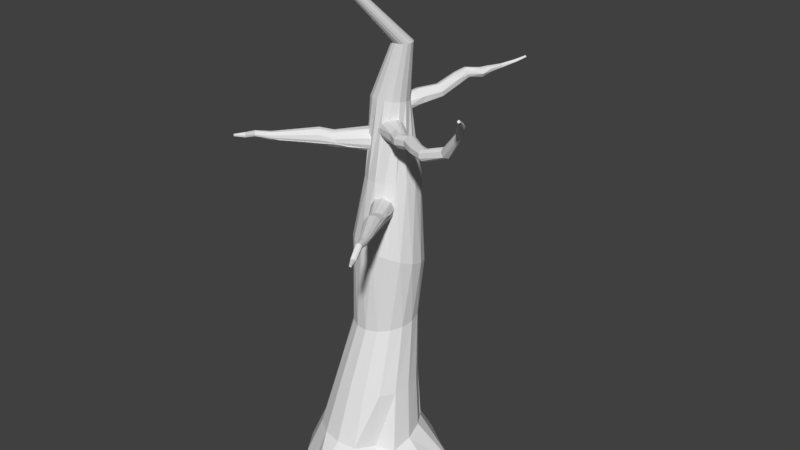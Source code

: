 # Source: tree.blend  (saved by Blender 2.79.0; exported with 4.5.12 LTS)
import bpy
from mathutils import Matrix  # noqa: F401  (used for matrix-valued properties, if any)

bpy.ops.wm.read_factory_settings(use_empty=True)
scene = bpy.context.scene
scene.name = 'Scene'

# ---- collections
col_collection_1 = bpy.data.collections.new('Collection 1'); scene.collection.children.link(col_collection_1)

# ---- world
world_world = bpy.data.worlds.new('World'); scene.world = world_world
world_world.color = (0.05088, 0.05088, 0.05088)
world_world.use_sun_shadow = False
world_world.sun_shadow_jitter_overblur = 0.0
world_world.cycles.sampling_method = 'MANUAL'

# ---- meshes
me_cylinder_000 = bpy.data.meshes.new('Cylinder.000')
me_cylinder_000.from_pydata([(-0.3794, 2.372, -0.2493), (-0.3807, 1.611, 2.936), (0.5472, 2.181, -0.2493), (0.177, 1.497, 2.934), (1.333, 1.64, -0.2493), (0.6501, 1.172, 2.928), (2.474, 1.134, -0.5482), (0.9664, 0.6847, 2.918), (2.717, -0.1268, -0.5482), (1.078, 0.1099, 2.906), (2.474, -1.388, -0.5482), (0.9675, -0.4652, 2.893), (1.781, -2.457, -0.5482), (0.6521, -0.9529, 2.882), (0.7444, -3.172, -0.5482), (0.1796, -1.279, 2.874), (-0.4786, -3.423, -0.5482), (-0.3779, -1.394, 2.871), (-1.306, -2.433, -0.2493), (-0.9356, -1.28, 2.872), (-2.092, -1.892, -0.2493), (-1.409, -0.9547, 2.879), (-2.617, -1.081, -0.2493), (-1.725, -0.4676, 2.889), (-2.801, -0.1258, -0.2493), (-1.836, 0.1073, 2.901), (-2.617, 0.8299, -0.2493), (-1.726, 0.6823, 2.913), (-2.092, 1.64, -0.2493), (-1.411, 1.17, 2.924), (-1.306, 2.181, -0.2493), (-0.9382, 1.496, 2.932), (0.09509, 1.605, 5.412), (-0.3449, 1.674, 5.389), (0.4778, 1.369, 5.412), (0.7449, 1.001, 5.391), (0.8558, 0.5577, 5.35), (0.7935, 0.1063, 5.297), (0.5676, -0.2845, 5.24), (0.2125, -0.5552, 5.186), (-0.2178, -0.6645, 5.145), (-0.6578, -0.5958, 5.123), (-1.04, -0.3596, 5.122), (-1.308, 0.008104, 5.144), (-1.418, 0.4514, 5.184), (-1.356, 0.9029, 5.237), (-1.13, 1.294, 5.295), (-0.7752, 1.564, 5.348), (0.4759, 1.587, 7.466), (0.01275, 1.773, 7.485), (0.8401, 1.243, 7.518), (1.05, 0.7935, 7.633), (1.073, 0.3062, 7.794), (0.9066, -0.1444, 7.976), (0.5755, -0.4897, 8.152), (0.1303, -0.6771, 8.294), (-0.3614, -0.6781, 8.381), (-0.8245, -0.4926, 8.4), (-1.189, -0.1487, 8.348), (-1.398, 0.3011, 8.233), (-1.422, 0.7884, 8.072), (-1.255, 1.239, 7.89), (-0.9242, 1.584, 7.714), (-0.4789, 1.772, 7.572), (0.5691, 1.372, 10.68), (0.267, 1.567, 10.68), (0.7729, 1.072, 10.68), (0.8474, 0.7132, 10.68), (0.7813, 0.3493, 10.68), (0.5846, 0.03618, 10.68), (0.2873, -0.1786, 10.68), (-0.0654, -0.2623, 10.68), (-0.4198, -0.2022, 10.68), (-0.7219, -0.007482, 10.68), (-0.9257, 0.2923, 10.68), (-1.0, 0.6514, 10.68), (-0.9341, 1.015, 10.68), (-0.7374, 1.328, 10.68), (-0.44, 1.543, 10.68), (-0.08735, 1.627, 10.68), (0.1086, 1.24, 13.28), (-0.1392, 1.29, 13.27), (0.3187, 1.097, 13.3), (0.4591, 0.8825, 13.33), (0.5084, 0.6297, 13.37), (0.4591, 0.3769, 13.41), (0.3187, 0.1626, 13.44), (0.1086, 0.01937, 13.46), (-0.1392, -0.03091, 13.47), (-0.3871, 0.01937, 13.46), (-0.5972, 0.1626, 13.44), (-0.7375, 0.3769, 13.41), (-0.7868, 0.6297, 13.37), (-0.7375, 0.8825, 13.33), (-0.5972, 1.097, 13.3), (-0.3871, 1.24, 13.28), (0.6022, 0.8288, 15.4), (0.4705, 0.8558, 15.4), (0.7138, 0.7519, 15.4), (0.7884, 0.6367, 15.4), (0.8145, 0.501, 15.4), (0.7884, 0.3652, 15.4), (0.7138, 0.2501, 15.4), (0.6022, 0.1732, 15.4), (0.4705, 0.1462, 15.4), (0.3388, 0.1732, 15.4), (0.2272, 0.2501, 15.4), (0.1526, 0.3652, 15.4), (0.1264, 0.501, 15.4), (0.1526, 0.6367, 15.4), (0.2272, 0.7519, 15.4), (0.3388, 0.8288, 15.4), (-0.06043, -1.174, 17.45), (-0.1392, -1.158, 17.45), (0.006366, -1.22, 17.45), (0.051, -1.289, 17.45), (0.06667, -1.37, 17.45), (0.051, -1.451, 17.45), (0.006366, -1.52, 17.45), (-0.06043, -1.566, 17.45), (-0.1392, -1.582, 17.45), (-0.218, -1.566, 17.45), (-0.2848, -1.52, 17.45), (-0.3295, -1.451, 17.45), (-0.3451, -1.37, 17.45), (-0.3295, -1.289, 17.45), (-0.2848, -1.22, 17.45), (-0.218, -1.174, 17.45), (-1.721, 1.155, 1.125), (-2.244, -0.1268, 1.083), (-1.737, -1.425, 1.003), (-0.4786, -1.969, 0.9669), (0.5921, -1.128, 0.7894), (1.315, -0.1268, 0.93), (0.7665, 1.157, 1.105), (0.7845, 1.176, 0.9678), (-1.151, 1.548, 1.122), (-0.4786, 1.694, 1.078), (-2.116, -0.8262, 1.045), (-1.161, -1.825, 0.9878), (-2.104, 0.5677, 1.111), (1.215, -0.8501, 0.7181), (1.155, 0.5712, 1.064), (0.199, 1.56, 1.051), (0.2091, -1.839, 0.9096), (1.418, -0.3792, 12.48), (1.041, -0.1139, 12.29), (1.335, -0.4924, 12.36), (0.8567, -0.3186, 12.26), (1.221, -0.6254, 12.37), (0.7387, -0.4304, 12.42), (1.118, -0.7028, 12.49), (0.7354, -0.4159, 12.66), (1.105, -0.6926, 12.67), (0.8424, -0.2839, 12.81), (1.2, -0.5923, 12.81), (1.274, -0.4603, 12.81), (1.356, -0.4077, 12.77), (1.107, -0.01249, 12.64), (1.408, -0.3571, 12.67), (1.139, -0.04873, 12.43), (1.873, -0.4903, 12.53), (1.772, -0.5643, 12.44), (1.677, -0.7139, 12.45), (1.6, -0.8105, 12.59), (1.584, -0.7918, 12.78), (1.646, -0.6747, 12.9), (1.767, -0.5791, 12.91), (1.848, -0.489, 12.84), (1.907, -0.4503, 12.66), (2.355, -0.8698, 12.55), (2.212, -1.061, 12.51), (2.106, -1.134, 12.63), (2.11, -1.122, 12.8), (2.271, -0.9303, 12.92), (2.35, -0.852, 12.86), (2.373, -0.7997, 12.7), (2.888, -1.127, 12.62), (2.798, -1.241, 12.56), (2.714, -1.323, 12.59), (2.653, -1.373, 12.67), (2.632, -1.366, 12.83), (2.655, -1.285, 12.93), (2.754, -1.22, 12.96), (2.847, -1.11, 12.91), (2.9, -1.075, 12.76), (3.719, -1.142, 12.98), (3.662, -1.237, 12.91), (3.521, -1.335, 12.93), (3.439, -1.329, 13.09), (3.448, -1.273, 13.17), (3.49, -1.195, 13.22), (3.605, -1.116, 13.21), (3.699, -1.094, 13.11), (4.371, -1.487, 13.92), (4.36, -1.534, 13.84), (4.31, -1.6, 13.81), (4.233, -1.635, 13.84), (4.171, -1.617, 13.91), (4.159, -1.527, 13.97), (4.301, -1.479, 14.01), (4.794, -2.006, 14.44), (4.799, -2.065, 14.37), (4.709, -2.124, 14.32), (4.636, -2.172, 14.4), (4.59, -2.114, 14.46), (4.628, -2.054, 14.53), (4.728, -2.002, 14.53), (5.124, -2.671, 14.86), (5.074, -2.724, 14.83), (5.029, -2.716, 14.88), (5.062, -2.665, 14.92), (0.5512, 0.4317, 12.24), (0.4833, 0.3377, 12.13), (0.3879, 0.2228, 12.07), (0.2795, 0.1046, 12.07), (0.1745, 0.001184, 12.14), (0.08892, -0.07184, 12.25), (0.03587, -0.1033, 12.4), (0.02336, -0.08841, 12.56), (0.05332, -0.02944, 12.71), (0.1212, 0.06463, 12.82), (0.2166, 0.1795, 12.87), (0.3251, 0.2976, 12.87), (0.4301, 0.4011, 12.81), (0.5156, 0.4741, 12.69), (0.5687, 0.5056, 12.55), (0.5812, 0.4907, 12.39), (0.3627, 0.6693, 12.04), (0.181, 0.4458, 11.9), (-0.05092, 0.1983, 11.93), (-0.2189, 0.05174, 12.14), (-0.3089, 0.007686, 12.44), (-0.2665, 0.1084, 12.74), (-0.13, 0.2925, 12.94), (0.09694, 0.5458, 12.97), (0.3016, 0.742, 12.82), (0.4227, 0.8239, 12.53), (0.4394, 0.804, 12.32), (-1.668, -0.4182, 12.18), (-0.7112, 0.4106, 12.32), (-1.665, -0.2343, 11.99), (-0.8643, 0.5868, 12.1), (-0.8702, 0.5888, 11.85), (-0.8301, 0.5381, 11.7), (-1.71, -0.4517, 11.71), (-0.7625, 0.4597, 11.59), (-1.253, -0.2555, 11.62), (-0.6128, 0.2827, 11.51), (-1.457, -0.6442, 11.7), (-0.4619, 0.1068, 11.59), (-0.9425, -0.3667, 11.75), (-0.3863, 0.01993, 11.7), (-1.291, -0.6716, 11.88), (-0.3448, -0.02652, 11.85), (-1.408, -0.7054, 12.1), (-0.3508, -0.01613, 12.08), (-1.478, -0.6639, 12.18), (-0.5006, 0.1635, 12.33), (-1.606, -0.4943, 12.22), (-1.716, -0.3466, 12.1), (-1.881, -0.4397, 11.93), (-1.758, -0.3835, 11.79), (-1.595, -0.5669, 11.65), (-1.448, -0.7472, 11.79), (-0.9746, -0.4178, 11.74), (-1.378, -0.7397, 12.0), (-1.546, -0.5798, 12.22), (-1.947, -0.8235, 12.33), (-2.035, -0.7065, 12.25), (-2.095, -0.6531, 12.1), (-2.059, -0.7122, 11.85), (-1.951, -0.8271, 11.76), (-1.828, -0.9436, 11.77), (-1.759, -1.051, 11.89), (-1.285, -0.7215, 11.84), (-1.73, -1.083, 11.99), (-1.74, -1.07, 12.17), (-1.847, -0.9511, 12.32), (-3.201, -1.849, 11.96), (-3.122, -1.91, 11.91), (-2.518, -1.606, 11.94), (-2.195, -1.381, 11.91), (-2.981, -1.977, 12.03), (-3.004, -1.986, 12.11), (-3.053, -1.924, 12.19), (-3.13, -1.843, 12.19), (-3.174, -1.777, 12.11), (-3.073, -1.967, 11.94), (-3.034, -1.99, 11.98), (-2.799, -1.827, 11.95), (-3.55, -2.179, 12.21), (-3.572, -2.151, 12.13), (-3.563, -2.166, 12.06), (-3.491, -2.258, 12.02), (-3.442, -2.305, 12.07), (-3.263, -2.18, 12.05), (-3.429, -2.32, 12.13), (-3.45, -2.292, 12.21), (-3.501, -2.236, 12.24), (-4.033, -2.175, 11.95), (-3.976, -2.247, 11.85), (-3.922, -2.305, 11.9), (-3.912, -2.319, 11.97), (-3.973, -2.241, 12.05), (-4.267, -2.476, 11.99), (-4.275, -2.467, 11.93), (-4.242, -2.505, 11.92), (-4.232, -2.517, 11.93), (-3.776, -2.202, 11.89), (-4.228, -2.521, 11.97), (-0.06537, -0.2539, 10.13), (0.5916, -1.369, 10.01), (-0.1669, -0.3408, 9.908), (0.5471, -1.242, 9.768), (-0.147, -0.3589, 9.666), (0.0008386, -0.2956, 9.476), (0.1216, -0.2327, 9.405), (0.9101, -1.266, 9.672), (0.6926, -0.661, 9.591), (0.3309, -0.1086, 9.413), (0.8502, -0.68, 9.747), (0.5222, 0.0286, 9.614), (0.8125, -0.5489, 9.928), (0.5397, 0.07032, 9.869), (0.9741, -0.978, 10.07), (0.4331, 0.03617, 10.1), (0.8641, -1.166, 10.21), (0.7765, -1.223, 10.22), (0.1826, -0.09602, 10.23), (0.6253, -1.329, 10.11), (0.5757, -1.353, 9.89), (0.7631, -1.49, 9.76), (0.8055, -1.304, 9.668), (1.031, -1.174, 9.734), (1.182, -1.314, 9.954), (1.092, -1.115, 9.988), (0.8599, -0.587, 9.937), (0.9556, -1.107, 10.17), (0.699, -1.295, 10.18), (0.8201, -1.749, 10.25), (0.772, -1.785, 10.1), (0.8237, -1.786, 9.934), (1.026, -1.694, 9.794), (1.214, -1.584, 9.867), (1.271, -1.499, 10.12), (1.038, -0.9717, 10.07), (1.233, -1.509, 10.23), (1.114, -1.566, 10.35), (0.9272, -1.681, 10.35), (1.855, -3.043, 10.12), (1.929, -2.97, 10.15), (1.673, -2.347, 10.21), (1.514, -1.987, 10.18), (1.913, -2.885, 10.32), (1.87, -2.932, 10.38), (1.773, -2.986, 10.38), (1.708, -3.04, 10.31), (1.705, -3.044, 10.2), (1.959, -2.944, 10.21), (1.955, -2.923, 10.27), (1.84, -2.661, 10.24), (1.959, -3.513, 10.36), (1.984, -3.506, 10.29), (2.04, -3.48, 10.24), (2.14, -3.421, 10.29), (2.146, -3.4, 10.37), (2.057, -3.2, 10.35), (2.118, -3.409, 10.43), (2.049, -3.445, 10.47), (1.986, -3.487, 10.44), (2.113, -3.89, 9.999), (2.201, -3.84, 9.976), (2.244, -3.81, 10.02), (2.248, -3.8, 10.08), (2.216, -3.814, 10.14), (2.106, -3.875, 10.13), (2.325, -4.189, 10.1), (2.387, -4.156, 10.07), (2.396, -4.146, 10.11), (2.175, -3.637, 10.06), (2.379, -4.152, 10.14), (-1.597, 2.703, 8.832), (-1.218, 2.254, 8.675), (-1.409, 2.806, 8.759), (-0.9786, 2.375, 8.735), (-0.8901, 2.415, 8.836), (-1.24, 2.897, 8.854), (-0.8343, 2.441, 9.037), (-1.156, 2.917, 9.053), (-0.8886, 2.394, 9.234), (-0.9763, 2.343, 9.331), (-1.229, 2.873, 9.26), (-1.178, 2.274, 9.388), (-1.431, 2.788, 9.348), (-1.563, 2.677, 9.28), (-1.653, 2.664, 9.191), (-1.468, 2.103, 9.091), (-1.468, 2.11, 8.951), (-1.682, 2.647, 9.042), (-1.411, 2.209, 8.777), (-2.059, 3.037, 8.762), (-1.881, 3.084, 8.717), (-1.726, 3.203, 8.81), (-1.67, 3.253, 9.025), (-1.745, 3.199, 9.233), (-1.912, 3.081, 9.313), (-2.082, 3.032, 9.248), (-2.174, 2.98, 9.116), (-2.171, 2.99, 8.884), (-2.424, 3.689, 8.714), (-2.179, 3.838, 8.779), (-2.094, 3.851, 8.98), (-2.181, 3.815, 9.168), (-2.305, 3.754, 9.228), (-2.479, 3.663, 9.179), (-2.567, 3.623, 9.059), (-2.54, 3.598, 8.856), (-2.919, 4.22, 8.682), (-2.748, 4.312, 8.673), (-2.641, 4.359, 8.764), (-2.593, 4.374, 8.892), (-2.648, 4.332, 9.082), (-2.809, 4.282, 9.147), (-2.895, 4.21, 9.141), (-3.011, 4.141, 9.007), (-3.016, 4.148, 8.816), (-3.956, 4.585, 8.786), (-3.823, 4.674, 8.749), (-3.707, 4.706, 8.802), (-3.633, 4.705, 8.897), (-3.634, 4.643, 9.062), (-3.702, 4.573, 9.133), (-3.798, 4.5, 9.145), (-3.947, 4.47, 9.069), (-4.011, 4.505, 8.918), (-4.933, 5.149, 9.703), (-4.866, 5.208, 9.627), (-4.775, 5.261, 9.638), (-4.693, 5.258, 9.71), (-4.666, 5.199, 9.803), (-4.715, 5.085, 9.846), (-4.905, 5.094, 9.829), (-5.394, 5.894, 10.25), (-5.304, 5.998, 10.23), (-5.167, 5.973, 10.29), (-5.172, 5.93, 10.44), (-5.247, 5.811, 10.45), (-5.353, 5.801, 10.42), (-5.409, 5.831, 10.33), (-5.682, 6.693, 10.84), (-5.585, 6.734, 10.84), (-5.582, 6.682, 10.92), (-5.658, 6.65, 10.92), (-0.8975, 1.419, 8.64), (-0.7378, 1.507, 8.569), (-0.5643, 1.597, 8.573), (-0.4035, 1.675, 8.651), (-0.2797, 1.731, 8.792), (-0.2119, 1.755, 8.974), (-0.2104, 1.743, 9.169), (-0.2753, 1.698, 9.348), (-0.3969, 1.626, 9.483), (-0.5566, 1.539, 9.554), (-0.7301, 1.449, 9.55), (-0.891, 1.37, 9.472), (-1.015, 1.315, 9.331), (-1.083, 1.291, 9.149), (-1.084, 1.302, 8.954), (-1.019, 1.347, 8.775), (-0.8011, 1.037, 8.476), (-0.5876, 1.154, 8.381), (-0.3556, 1.274, 8.387), (-0.1405, 1.379, 8.491), (0.02504, 1.454, 8.679), (0.1157, 1.486, 8.923), (0.1178, 1.47, 9.184), (0.03088, 1.41, 9.423), (-0.1317, 1.314, 9.603), (-0.3453, 1.197, 9.698), (-0.5773, 1.077, 9.693), (-0.7924, 0.9712, 9.589), (-0.9579, 0.8969, 9.4), (-1.049, 0.865, 9.157), (-1.051, 0.8804, 8.896), (-0.9637, 0.9406, 8.657), (0.1529, 1.128, 12.83), (0.3507, 1.658, 12.97), (0.2754, 1.045, 12.91), (0.3315, 0.9783, 13.06), (0.5385, 1.494, 13.08), (0.2945, 0.9523, 13.22), (0.5848, 1.488, 13.32), (0.1872, 0.9706, 13.35), (-0.02615, 1.065, 13.39), (0.327, 1.522, 13.53), (-0.139, 1.143, 13.31), (0.1449, 1.634, 13.48), (-0.1951, 1.21, 13.16), (0.06433, 1.694, 13.35), (-0.1581, 1.236, 13.0), (0.07006, 1.746, 13.2), (-0.04058, 1.214, 12.87), (0.1922, 1.726, 13.01), (0.8005, 2.127, 13.16), (0.7234, 2.143, 13.13), (0.8889, 2.061, 13.24), (0.9036, 2.007, 13.41), (0.8242, 2.011, 13.54), (0.7158, 2.05, 13.61), (0.5532, 2.136, 13.57), (0.4824, 2.202, 13.46), (0.4862, 2.24, 13.31), (0.6031, 2.224, 13.17), (0.8539, 2.901, 13.42), (1.047, 2.747, 13.51), (1.05, 2.681, 13.68), (0.9502, 2.707, 13.81), (0.8326, 2.753, 13.84), (0.7291, 2.843, 13.82), (0.7052, 2.914, 13.5), (1.034, 3.248, 13.58), (0.9207, 3.314, 13.56), (1.094, 3.209, 13.64), (1.111, 3.169, 13.75), (1.066, 3.161, 13.86), (0.944, 3.202, 13.93), (0.8186, 3.272, 13.9), (0.7644, 3.329, 13.79), (0.8026, 3.35, 13.64), (1.459, 3.453, 13.65), (1.535, 3.381, 13.79), (1.451, 3.385, 13.93), (1.312, 3.443, 13.95), (1.235, 3.529, 13.8), (1.316, 3.516, 13.66), (1.477, 3.748, 13.75), (1.619, 3.749, 13.8), (1.615, 3.649, 13.89), (1.559, 3.658, 13.97), (1.475, 3.694, 13.98), (1.429, 3.772, 13.94), (1.407, 3.774, 13.84), (1.669, 4.202, 13.83), (1.73, 4.169, 13.85), (1.719, 4.151, 13.93), (1.652, 4.178, 13.96), (1.618, 4.216, 13.88), (2.0, 4.53, 14.0), (2.058, 4.502, 14.03), (2.004, 4.495, 14.1), (1.957, 4.526, 14.08), (1.961, 4.544, 14.03), (2.2, 4.846, 14.13), (2.167, 4.851, 14.18), (2.151, 4.875, 14.12)], [], [(0, 137, 143, 2), (2, 4, 135, 143), (4, 135, 134, 142, 6), (6, 142, 133, 8), (8, 133, 141, 10), (10, 141, 132, 12), (12, 132, 144, 14), (14, 144, 131, 16), (16, 131, 139, 18), (18, 139, 130, 20), (20, 130, 138, 22), (129, 24, 22, 138), (26, 24, 129, 140), (26, 140, 128, 28), (28, 128, 136, 30), (30, 136, 137, 0), (13, 11, 37, 38), (46, 45, 61, 62), (23, 21, 42, 43), (1, 31, 47, 33), (9, 7, 35, 36), (19, 17, 40, 41), (29, 27, 45, 46), (5, 3, 32, 34), (15, 13, 38, 39), (25, 23, 43, 44), (11, 9, 36, 37), (21, 19, 41, 42), (31, 29, 46, 47), (7, 5, 34, 35), (17, 15, 39, 40), (3, 1, 33, 32), (27, 25, 44, 45), (52, 51, 67, 68), (39, 38, 54, 55), (47, 46, 62, 63), (40, 39, 55, 56), (32, 33, 49, 48), (33, 47, 63, 49), (41, 40, 56, 57), (34, 32, 48, 50), (42, 41, 57, 58), (35, 34, 50, 51), (43, 42, 58, 59), (36, 35, 51, 52), (44, 43, 59, 60), (37, 36, 52, 53), (45, 44, 60, 61), (38, 37, 53, 54), (73, 72, 88, 89), (60, 59, 75, 76), (53, 52, 68, 69), (61, 60, 76, 77), (54, 53, 69, 70), (62, 61, 77, 78), (55, 54, 70, 71), (63, 62, 78, 79), (56, 55, 71, 72), (48, 49, 65, 64), (49, 63, 79, 65), (57, 56, 72, 73), (50, 48, 64, 66), (58, 57, 73, 74), (51, 50, 66, 67), (59, 58, 74, 75), (94, 93, 109, 110), (66, 64, 80, 82), (74, 73, 89, 90), (67, 66, 82, 83), (75, 74, 90, 91), (68, 67, 83, 84), (76, 75, 91, 92), (69, 68, 84, 85), (77, 76, 92, 93), (70, 69, 85, 86), (78, 77, 93, 94), (71, 70, 86, 87), (79, 78, 94, 95), (72, 71, 87, 88), (64, 65, 81, 80), (65, 79, 95, 81), (108, 107, 123, 124), (87, 86, 102, 103), (95, 94, 110, 111), (88, 87, 103, 104), (80, 81, 97, 96), (81, 95, 111, 97), (89, 88, 104, 105), (82, 80, 96, 98), (90, 89, 105, 106), (83, 82, 98, 99), (91, 90, 106, 107), (84, 83, 99, 100), (92, 91, 107, 108), (85, 84, 100, 101), (93, 92, 108, 109), (86, 85, 101, 102), (112, 113, 127, 126, 125, 124, 123, 122, 121, 120, 119, 118, 117, 116, 115, 114), (101, 100, 116, 117), (109, 108, 124, 125), (102, 101, 117, 118), (110, 109, 125, 126), (103, 102, 118, 119), (111, 110, 126, 127), (104, 103, 119, 120), (96, 97, 113, 112), (97, 111, 127, 113), (105, 104, 120, 121), (98, 96, 112, 114), (106, 105, 121, 122), (99, 98, 114, 115), (107, 106, 122, 123), (100, 99, 115, 116), (143, 135, 134, 5, 3), (133, 142, 7, 9), (132, 141, 11, 13), (131, 144, 15, 17), (130, 139, 19, 21), (129, 138, 23, 25), (128, 140, 27, 29), (137, 136, 31, 1), (143, 137, 1, 3), (142, 134, 5, 7), (141, 133, 9, 11), (144, 132, 13, 15), (139, 131, 17, 19), (138, 130, 21, 23), (140, 129, 25, 27), (136, 128, 29, 31), (155, 156, 154), (159, 169, 145), (159, 168, 169), (161, 170, 162), (187, 196, 188), (179, 188, 180), (192, 200, 193), (193, 194, 186), (186, 195, 187), (199, 205, 206), (196, 203, 197), (198, 204, 205), (208, 201, 207, 211), (204, 209, 210), (206, 211, 207), (203, 209, 204), (152, 220, 219), (158, 226, 225), (154, 222, 221), (222, 234, 221), (219, 232, 218), (213, 228, 212), (259, 240, 239), (242, 241, 260), (242, 243, 241), (244, 246, 245), (256, 255, 266), (258, 267, 257), (241, 261, 270), (245, 262, 244), (251, 253, 264), (249, 263, 247), (255, 277, 266), (267, 278, 257), (249, 273, 263), (273, 280, 272), (269, 287, 286), (270, 287, 269), (284, 297, 283), (281, 283, 289), (291, 304, 299), (285, 298, 284), (286, 291, 299), (288, 294, 280), (287, 292, 291), (299, 304, 298), (292, 300, 291), (293, 300, 292), (293, 301, 300), (146, 160, 145, 147), (301, 306, 300), (304, 305, 310), (315, 314, 331), (320, 319, 318), (325, 326, 338), (329, 328, 327), (311, 330, 339), (314, 332, 342), (321, 334, 319), (323, 325, 336), (333, 332, 316), (327, 348, 338), (339, 349, 328), (335, 344, 334), (341, 358, 357), (342, 358, 341), (355, 368, 354), (352, 354, 360), (362, 376, 370), (356, 369, 355), (357, 362, 370), (359, 365, 351), (358, 363, 362), (370, 376, 369), (363, 371, 362), (364, 371, 363), (364, 372, 371), (365, 373, 372), (381, 379, 374, 375), (372, 378, 371), (373, 378, 372), (376, 377, 381), (385, 387, 386), (390, 392, 391), (394, 395, 393), (399, 398, 397), (399, 409, 382), (399, 408, 409), (401, 410, 402), (406, 414, 423), (428, 438, 429), (434, 442, 435), (435, 436, 427), (427, 437, 428), (448, 453, 449), (441, 446, 447), (437, 444, 438), (442, 448, 449), (442, 449, 436), (436, 443, 437), (445, 451, 446), (446, 452, 447), (393, 464, 463), (488, 490, 489), (492, 491, 489), (493, 495, 494), (494, 497, 496), (501, 500, 498), (513, 514, 505), (511, 528, 512), (512, 520, 513), (509, 517, 518), (522, 535, 530), (517, 525, 526), (521, 523, 515), (516, 524, 525), (528, 529, 520), (524, 531, 525), (525, 532, 526), (526, 533, 527), (529, 534, 535), (523, 530, 531), (541, 546, 547), (535, 536, 530), (533, 540, 541), (537, 544, 538), (538, 545, 539), (539, 545, 546), (546, 551, 547), (545, 550, 546), (552, 555, 548), (548, 555, 549), (551, 554, 555), (551, 555, 552), (151, 150, 148, 149), (147, 149, 148), (153, 152, 150, 151), (155, 154, 152, 153), (164, 151, 149, 163), (157, 159, 158), (160, 158, 159, 145), (214, 147, 148, 215), (163, 149, 147, 162), (162, 147, 145, 161), (166, 167, 156, 155), (159, 157, 168), (165, 166, 155, 153), (145, 169, 161), (164, 165, 153, 151), (167, 168, 157, 156), (174, 175, 168, 167), (182, 173, 181), (172, 164, 163, 171), (175, 176, 169, 168), (172, 173, 165, 164), (170, 161, 169, 176), (173, 182, 166, 165), (171, 163, 162, 178), (162, 170, 178), (182, 174, 167, 166), (192, 193, 185, 184), (183, 184, 175, 174), (170, 177, 178), (174, 182, 183), (171, 178, 179), (180, 172, 171, 179), (184, 185, 176, 175), (181, 173, 172, 180), (177, 170, 176, 185), (188, 189, 181, 180), (186, 177, 185, 193), (189, 190, 182, 181), (187, 178, 177, 186), (190, 191, 183, 182), (188, 179, 178, 187), (191, 192, 184, 183), (199, 200, 192, 191), (199, 198, 205), (197, 198, 189, 188), (188, 196, 197), (198, 199, 190, 189), (193, 200, 194), (186, 194, 195), (203, 196, 195, 202), (191, 190, 199), (187, 195, 196), (206, 207, 200, 199), (201, 194, 200, 207), (197, 203, 204), (198, 197, 204), (202, 195, 194, 201), (211, 210, 209, 208), (211, 206, 205, 210), (205, 204, 210), (202, 201, 208), (209, 203, 202, 208), (229, 228, 213, 214), (212, 160, 146, 213), (225, 224, 157, 158), (223, 222, 154, 156), (150, 218, 217), (221, 220, 152, 154), (160, 212, 227), (148, 216, 215), (213, 146, 147, 214), (218, 150, 152, 219), (224, 223, 156, 157), (216, 148, 150, 217), (227, 226, 158, 160), (229, 214, 215, 230), (235, 234, 222, 223), (235, 223, 224, 236), (215, 216, 230), (230, 216, 217, 231), (231, 217, 218, 232), (224, 225, 236), (237, 236, 225, 226), (238, 237, 226, 227), (233, 232, 219, 220), (238, 227, 212, 228), (234, 233, 220, 221), (242, 260, 239, 240), (247, 245, 246, 248), (250, 249, 247, 248), (251, 249, 250, 252), (253, 251, 252, 254), (256, 266, 253, 254), (258, 257, 255, 256), (259, 267, 258, 240), (265, 252, 251, 264), (261, 243, 244, 262), (243, 261, 241), (247, 263, 245), (279, 271, 272, 280), (251, 264, 249), (274, 264, 253, 276), (276, 253, 266, 277), (261, 262, 271), (272, 271, 245, 263), (262, 245, 271), (277, 255, 257, 278), (269, 268, 259, 239), (263, 273, 272), (268, 278, 267, 259), (239, 260, 269), (273, 249, 264, 274), (270, 269, 260, 241), (275, 265, 264, 274), (285, 284, 277, 278), (281, 289, 288), (286, 285, 278, 268), (268, 269, 286), (273, 288, 280), (288, 273, 274, 281), (282, 275, 274, 281), (287, 270, 261, 293), (283, 281, 274, 276), (293, 261, 271, 279), (284, 283, 276, 277), (290, 282, 281, 289), (294, 293, 279, 280), (284, 298, 297), (294, 288, 289, 295), (285, 299, 298), (286, 287, 291), (285, 286, 299), (296, 290, 289, 295), (295, 289, 283, 297), (287, 293, 292), (302, 301, 294, 295), (291, 300, 304), (309, 296, 295, 302), (303, 302, 295, 297), (297, 298, 303), (293, 294, 301), (298, 304, 303), (310, 308, 302, 303), (310, 305, 306, 307, 308), (307, 301, 302, 308), (303, 304, 310), (301, 307, 306), (304, 300, 305), (313, 312, 330, 311), (300, 306, 305), (302, 308, 309), (331, 312, 313, 315), (318, 333, 317, 320), (314, 315, 316), (316, 317, 333), (322, 321, 319, 320), (324, 323, 321, 322), (325, 323, 324, 326), (327, 338, 326, 329), (311, 339, 328, 329), (337, 324, 323, 336), (335, 321, 323, 336), (316, 332, 314), (321, 335, 334), (319, 334, 318), (350, 343, 344, 351), (345, 336, 325, 347), (347, 325, 338, 348), (332, 333, 343), (344, 343, 318, 334), (333, 318, 343), (348, 327, 328, 349), (341, 340, 330, 312), (340, 349, 339, 330), (312, 331, 341), (342, 341, 331, 314), (336, 345, 335), (346, 337, 336, 345), (356, 355, 348, 349), (352, 360, 359), (351, 344, 335, 359), (340, 341, 357), (357, 356, 349, 340), (359, 335, 345, 352), (353, 346, 345, 352), (358, 342, 332, 364), (354, 352, 345, 347), (364, 332, 343, 350), (355, 354, 347, 348), (361, 353, 352, 360), (365, 364, 350, 351), (355, 369, 368), (365, 359, 360, 366), (356, 370, 369), (357, 358, 362), (356, 357, 370), (367, 361, 360, 366), (366, 360, 354, 368), (358, 364, 363), (374, 373, 365, 366), (362, 371, 376), (380, 367, 366, 374), (375, 374, 366, 368), (378, 379, 381, 377), (368, 369, 375), (364, 365, 372), (369, 376, 375), (378, 373, 374, 379), (371, 378, 377), (375, 376, 381), (376, 371, 377), (383, 400, 382, 384), (374, 379, 380), (389, 388, 386, 387), (384, 387, 385), (392, 390, 388, 389), (394, 393, 391, 392), (404, 389, 387, 403), (396, 399, 397), (400, 398, 399, 382), (456, 384, 385, 457), (403, 387, 384, 402), (402, 384, 382, 401), (406, 407, 395, 394), (399, 396, 408), (405, 406, 394, 392), (382, 409, 401), (404, 405, 392, 389), (407, 408, 396, 395), (422, 423, 414, 413), (415, 416, 408, 407), (412, 404, 403, 411), (416, 417, 409, 408), (412, 413, 405, 404), (410, 401, 409, 417), (413, 414, 406, 405), (411, 403, 402, 419), (402, 410, 419), (423, 415, 407, 406), (434, 435, 426, 425), (424, 425, 416, 415), (410, 418, 419), (415, 423, 424), (411, 419, 420), (421, 412, 411, 420), (425, 426, 417, 416), (422, 413, 412, 421), (418, 410, 417, 426), (430, 431, 422, 421), (427, 418, 426, 435), (431, 432, 423, 422), (428, 419, 418, 427), (432, 433, 424, 423), (429, 420, 419, 428), (433, 434, 425, 424), (430, 421, 420, 429), (441, 442, 434, 433), (441, 440, 446), (439, 430, 429, 438), (439, 440, 431, 430), (440, 441, 432, 431), (435, 442, 436), (427, 436, 437), (447, 448, 442, 441), (433, 432, 441), (428, 437, 438), (437, 443, 444), (445, 439, 438, 444), (445, 446, 440, 439), (452, 451, 450, 453), (436, 449, 443), (472, 471, 455, 456), (449, 453, 450), (446, 451, 452), (443, 449, 450), (444, 443, 450), (444, 450, 451), (447, 452, 453), (448, 447, 453), (445, 444, 451), (462, 461, 390, 391), (454, 400, 383, 455), (467, 466, 396, 397), (465, 464, 393, 395), (388, 460, 459), (457, 385, 386, 458), (400, 454, 469), (463, 462, 391, 393), (468, 467, 397, 398), (455, 383, 384, 456), (460, 388, 390, 461), (466, 465, 395, 396), (458, 386, 388, 459), (469, 468, 398, 400), (480, 479, 463, 464), (472, 456, 457, 473), (480, 464, 465, 481), (473, 457, 458, 474), (481, 465, 466, 482), (474, 458, 459, 475), (482, 466, 467, 483), (476, 475, 459, 460), (484, 483, 467, 468), (476, 460, 461, 477), (485, 484, 468, 469), (477, 461, 462, 478), (470, 454, 455, 471), (485, 469, 454, 470), (479, 478, 462, 463), (488, 486, 505, 490), (486, 487, 505), (499, 498, 496, 497), (489, 490, 492), (491, 492, 493), (495, 497, 494), (503, 502, 500, 501), (499, 501, 498), (507, 492, 490, 506), (487, 486, 502, 503), (521, 504, 505, 514), (510, 497, 495, 509), (512, 513, 503, 501), (504, 506, 490, 505), (509, 495, 493, 508), (511, 512, 501, 499), (508, 493, 492, 507), (511, 499, 497, 510), (513, 505, 487, 503), (518, 519, 510, 509), (517, 516, 525), (515, 506, 504, 521), (519, 528, 511, 510), (515, 516, 507, 506), (516, 517, 508, 507), (512, 528, 520), (522, 514, 520, 529), (509, 508, 517), (513, 520, 514), (526, 527, 519, 518), (518, 517, 526), (514, 522, 521), (524, 516, 515, 523), (528, 519, 527), (538, 539, 532, 531), (534, 528, 527, 533), (524, 523, 531), (525, 531, 532), (542, 536, 535, 534), (526, 532, 533), (529, 528, 534), (521, 522, 530), (523, 521, 530), (522, 529, 535), (540, 533, 532, 539), (548, 549, 544, 543), (530, 536, 537), (531, 530, 537), (534, 533, 541), (531, 537, 538), (534, 541, 542), (544, 537, 536, 543), (542, 541, 547), (538, 544, 545), (536, 542, 547), (536, 547, 543), (540, 539, 546), (554, 550, 549, 553), (541, 540, 546), (552, 548, 543, 547), (546, 550, 551), (547, 551, 552), (545, 544, 549), (545, 549, 550), (553, 555, 554), (549, 555, 553), (551, 550, 554)])
_uv = me_cylinder_000.uv_layers.new(name='UVMap')
_uv.uv.foreach_set('vector', [1.395, -2.275, 1.258, -1.817, 1.022, -1.893, 1.152, -2.361, 1.152, -2.361, 0.9042, -2.441, 0.7791, -1.988, 1.022, -1.893, 0.9042, -2.441, 0.7791, -1.988, 0.767, -1.939, 0.5077, -2.01, 0.6878, -2.702, 0.6878, -2.702, 0.5077, -2.01, 0.2507, -2.093, 0.3523, -2.768, 0.3523, -2.768, 0.2507, -2.093, -0.01229, -2.183, 0.01319, -2.806, 0.01319, -2.806, -0.01229, -2.183, -0.2359, -2.107, -0.3255, -2.806, -0.3255, -2.806, -0.2359, -2.107, -0.5171, -2.104, -0.664, -2.762, -0.664, -2.762, -0.5171, -2.104, -0.7558, -2.038, -0.9897, -2.668, -0.9897, -2.668, -0.7558, -2.038, -0.9822, -1.943, -1.162, -2.343, -1.162, -2.343, -0.9822, -1.943, -1.186, -1.834, -1.395, -2.203, -1.395, -2.203, -1.186, -1.834, -1.368, -1.702, -1.619, -2.041, -1.53, -1.559, -1.828, -1.854, -1.619, -2.041, -1.368, -1.702, 2.114, -1.947, 2.343, -1.799, 2.102, -1.468, 1.908, -1.563, 2.114, -1.947, 1.908, -1.563, 1.701, -1.648, 1.876, -2.072, 1.876, -2.072, 1.701, -1.648, 1.483, -1.729, 1.636, -2.18, 1.636, -2.18, 1.483, -1.729, 1.258, -1.817, 1.395, -2.275, -0.1721, -1.39, 0.04008, -1.38, 0.1118, -0.4673, -0.05509, -0.4976, 1.216, -0.3464, 1.364, -0.3447, 1.178, 0.4811, 1.04, 0.4094, -1.095, -1.167, -0.9295, -1.252, -0.7044, -0.4799, -0.8559, -0.4328, 1.063, -1.185, 1.255, -1.143, 1.066, -0.3469, 0.9155, -0.3503, 0.2471, -1.351, 0.4543, -1.313, 0.4436, -0.4025, 0.2787, -0.4337, -0.753, -1.321, -0.5681, -1.367, -0.3864, -0.5241, -0.5474, -0.5111, 1.443, -1.101, 1.624, -1.055, 1.364, -0.3447, 1.216, -0.3464, 0.6622, -1.27, 0.8653, -1.227, 0.7624, -0.3598, 0.6051, -0.3772, -0.3779, -1.391, -0.1721, -1.39, -0.05509, -0.4976, -0.2223, -0.5184, -1.25, -1.07, -1.095, -1.167, -0.8559, -0.4328, -0.9981, -0.3771, 0.04008, -1.38, 0.2471, -1.351, 0.2787, -0.4337, 0.1118, -0.4673, -0.9295, -1.252, -0.753, -1.321, -0.5474, -0.5111, -0.7044, -0.4799, 1.255, -1.143, 1.443, -1.101, 1.216, -0.3464, 1.066, -0.3469, 0.4543, -1.313, 0.6622, -1.27, 0.6051, -0.3772, 0.4436, -0.4025, -0.5681, -1.367, -0.3779, -1.391, -0.2223, -0.5184, -0.3864, -0.5241, 0.8653, -1.227, 1.063, -1.185, 0.9155, -0.3503, 0.7624, -0.3598, 1.624, -1.055, 1.797, -1.001, 1.509, -0.338, 1.364, -0.3447, 0.1752, 0.3638, 0.3175, 0.3246, 0.2322, 1.223, 0.1198, 1.221, -0.2223, -0.5184, -0.05509, -0.4976, -0.1, 0.4597, -0.2362, 0.5038, 1.066, -0.3469, 1.216, -0.3464, 1.04, 0.4094, 0.9, 0.3513, -0.3864, -0.5241, -0.2223, -0.5184, -0.2362, 0.5038, -0.3747, 0.5383, 0.7624, -0.3598, 0.9155, -0.3503, 0.7568, 0.3121, 0.6105, 0.2949, 0.9155, -0.3503, 1.066, -0.3469, 0.9, 0.3513, 0.7568, 0.3121, -0.5474, -0.5111, -0.3864, -0.5241, -0.3747, 0.5383, -0.5173, 0.5599, 0.6051, -0.3772, 0.7624, -0.3598, 0.6105, 0.2949, 0.4633, 0.3, -0.7044, -0.4799, -0.5474, -0.5111, -0.5173, 0.5599, -0.6648, 0.5677, 0.4436, -0.4025, 0.6051, -0.3772, 0.4633, 0.3, 0.3175, 0.3246, -0.8559, -0.4328, -0.7044, -0.4799, -0.6648, 0.5677, -0.8177, 0.5614, 0.2787, -0.4337, 0.4436, -0.4025, 0.3175, 0.3246, 0.1752, 0.3638, -0.9981, -0.3771, -0.8559, -0.4328, -0.8177, 0.5614, -0.9765, 0.5467, 0.1118, -0.4673, 0.2787, -0.4337, 0.1752, 0.3638, 0.03639, 0.411, 1.364, -0.3447, 1.509, -0.338, 1.317, 0.5619, 1.178, 0.4811, -0.05509, -0.4976, 0.1118, -0.4673, 0.03639, 0.411, -0.1, 0.4597, -0.4488, 1.272, -0.3353, 1.252, -0.1424, 2.129, -0.2198, 2.129, -0.9765, 0.5467, -0.8177, 0.5614, -0.6758, 1.329, -0.7865, 1.364, 0.03639, 0.411, 0.1752, 0.3638, 0.1198, 1.221, 0.006008, 1.222, 1.178, 0.4811, 1.317, 0.5619, 1.002, 1.339, 0.8894, 1.31, -0.1, 0.4597, 0.03639, 0.411, 0.006008, 1.222, -0.1081, 1.227, 1.04, 0.4094, 1.178, 0.4811, 0.8894, 1.31, 0.7776, 1.285, -0.2362, 0.5038, -0.1, 0.4597, -0.1081, 1.227, -0.2219, 1.237, 0.9, 0.3513, 1.04, 0.4094, 0.7776, 1.285, 0.6678, 1.266, -0.3747, 0.5383, -0.2362, 0.5038, -0.2219, 1.237, -0.3353, 1.252, 0.6105, 0.2949, 0.7568, 0.3121, 0.5595, 1.25, 0.4516, 1.238, 0.7568, 0.3121, 0.9, 0.3513, 0.6678, 1.266, 0.5595, 1.25, -0.5173, 0.5599, -0.3747, 0.5383, -0.3353, 1.252, -0.4488, 1.272, 0.4633, 0.3, 0.6105, 0.2949, 0.4516, 1.238, 0.3428, 1.229, -0.6648, 0.5677, -0.5173, 0.5599, -0.4488, 1.272, -0.5626, 1.298, 0.3175, 0.3246, 0.4633, 0.3, 0.3428, 1.229, 0.2322, 1.223, -0.8177, 0.5614, -0.6648, 0.5677, -0.5626, 1.298, -0.6758, 1.329, 0.6921, 2.104, 0.765, 2.137, 0.4537, 2.765, 0.4202, 2.738, 0.3428, 1.229, 0.4516, 1.238, 0.454, 2.064, 0.3691, 2.07, -0.5626, 1.298, -0.4488, 1.272, -0.2198, 2.129, -0.2963, 2.13, 0.2322, 1.223, 0.3428, 1.229, 0.3691, 2.07, 0.2816, 2.081, -0.6758, 1.329, -0.5626, 1.298, -0.2963, 2.13, -0.3732, 2.134, 0.1198, 1.221, 0.2322, 1.223, 0.2816, 2.081, 0.1924, 2.096, -0.7865, 1.364, -0.6758, 1.329, -0.3732, 2.134, -0.4533, 2.145, 0.006008, 1.222, 0.1198, 1.221, 0.1924, 2.096, 0.1032, 2.11, 0.8894, 1.31, 1.002, 1.339, 0.8353, 2.179, 0.765, 2.137, -0.1081, 1.227, 0.006008, 1.222, 0.1032, 2.11, 0.01837, 2.12, 0.7776, 1.285, 0.8894, 1.31, 0.765, 2.137, 0.6921, 2.104, -0.2219, 1.237, -0.1081, 1.227, 0.01837, 2.12, -0.0633, 2.126, 0.6678, 1.266, 0.7776, 1.285, 0.6921, 2.104, 0.6157, 2.08, -0.3353, 1.252, -0.2219, 1.237, -0.0633, 2.126, -0.1424, 2.129, 0.4516, 1.238, 0.5595, 1.25, 0.5362, 2.067, 0.454, 2.064, 0.5595, 1.25, 0.6678, 1.266, 0.6157, 2.08, 0.5362, 2.067, -0.1697, 2.778, -0.1239, 2.788, -0.02225, 3.792, -0.04618, 3.777, -0.0633, 2.126, 0.01837, 2.12, 0.112, 2.776, 0.06959, 2.791, 0.6157, 2.08, 0.6921, 2.104, 0.4202, 2.738, 0.3839, 2.72, -0.1424, 2.129, -0.0633, 2.126, 0.06959, 2.791, 0.02352, 2.799, 0.454, 2.064, 0.5362, 2.067, 0.3452, 2.71, 0.3054, 2.708, 0.5362, 2.067, 0.6157, 2.08, 0.3839, 2.72, 0.3452, 2.71, -0.2198, 2.129, -0.1424, 2.129, 0.02352, 2.799, -0.02526, 2.8, 0.3691, 2.07, 0.454, 2.064, 0.3054, 2.708, 0.2652, 2.712, -0.2963, 2.13, -0.2198, 2.129, -0.02526, 2.8, -0.07508, 2.796, 0.2816, 2.081, 0.3691, 2.07, 0.2652, 2.712, 0.2256, 2.721, -0.3732, 2.134, -0.2963, 2.13, -0.07508, 2.796, -0.1239, 2.788, 0.1924, 2.096, 0.2816, 2.081, 0.2256, 2.721, 0.1877, 2.736, -0.4533, 2.145, -0.3732, 2.134, -0.1239, 2.788, -0.1697, 2.778, 0.1032, 2.11, 0.1924, 2.096, 0.1877, 2.736, 0.1509, 2.756, 0.765, 2.137, 0.8353, 2.179, 0.4855, 2.795, 0.4537, 2.765, 0.01837, 2.12, 0.1032, 2.11, 0.1509, 2.756, 0.112, 2.776, 2.48, -2.753, 2.48, -2.727, 2.47, -2.703, 2.451, -2.684, 2.427, -2.674, 2.4, -2.674, 2.375, -2.684, 2.355, -2.703, 2.345, -2.727, 2.345, -2.753, 2.355, -2.777, 2.373, -2.796, 2.398, -2.806, 2.425, -2.806, 2.45, -2.796, 2.469, -2.777, 0.1509, 2.756, 0.1877, 2.736, 0.1501, 3.737, 0.1278, 3.757, 0.4537, 2.765, 0.4855, 2.795, 0.3471, 3.783, 0.3287, 3.76, 0.112, 2.776, 0.1509, 2.756, 0.1278, 3.757, 0.1062, 3.776, 0.4202, 2.738, 0.4537, 2.765, 0.3287, 3.76, 0.3097, 3.739, 0.06959, 2.791, 0.112, 2.776, 0.1062, 3.776, 0.08311, 3.792, 0.3839, 2.72, 0.4202, 2.738, 0.3097, 3.739, 0.2872, 3.721, 0.02352, 2.799, 0.06959, 2.791, 0.08311, 3.792, 0.05767, 3.802, 0.3054, 2.708, 0.3452, 2.71, 0.2611, 3.709, 0.2324, 3.705, 0.3452, 2.71, 0.3839, 2.72, 0.2872, 3.721, 0.2611, 3.709, -0.02526, 2.8, 0.02352, 2.799, 0.05767, 3.802, 0.03069, 3.806, 0.2652, 2.712, 0.3054, 2.708, 0.2324, 3.705, 0.203, 3.708, -0.07508, 2.796, -0.02526, 2.8, 0.03069, 3.806, 0.003537, 3.802, 0.2256, 2.721, 0.2652, 2.712, 0.203, 3.708, 0.1751, 3.72, -0.1239, 2.788, -0.07508, 2.796, 0.003537, 3.802, -0.02225, 3.792, 0.1877, 2.736, 0.2256, 2.721, 0.1751, 3.72, 0.1501, 3.737, 1.022, -1.893, 0.7791, -1.988, 0.767, -1.939, 0.6622, -1.27, 0.8653, -1.227, 0.2507, -2.093, 0.5077, -2.01, 0.4543, -1.313, 0.2471, -1.351, -0.2359, -2.107, -0.01229, -2.183, 0.04008, -1.38, -0.1721, -1.39, -0.7558, -2.038, -0.5171, -2.104, -0.3779, -1.391, -0.5681, -1.367, -1.186, -1.834, -0.9822, -1.943, -0.753, -1.321, -0.9295, -1.252, -1.53, -1.559, -1.368, -1.702, -1.095, -1.167, -1.25, -1.07, 1.701, -1.648, 1.908, -1.563, 1.624, -1.055, 1.443, -1.101, 1.258, -1.817, 1.483, -1.729, 1.255, -1.143, 1.063, -1.185, 1.022, -1.893, 1.258, -1.817, 1.063, -1.185, 0.8653, -1.227, 0.5077, -2.01, 0.767, -1.939, 0.6622, -1.27, 0.4543, -1.313, -0.01229, -2.183, 0.2507, -2.093, 0.2471, -1.351, 0.04008, -1.38, -0.5171, -2.104, -0.2359, -2.107, -0.1721, -1.39, -0.3779, -1.391, -0.9822, -1.943, -0.7558, -2.038, -0.5681, -1.367, -0.753, -1.321, -1.368, -1.702, -1.186, -1.834, -0.9295, -1.252, -1.095, -1.167, 1.908, -1.563, 2.102, -1.468, 1.797, -1.001, 1.624, -1.055, 1.483, -1.729, 1.701, -1.648, 1.443, -1.101, 1.255, -1.143, 1.0, 0.0, 0.9668, 1.0, 0.0, 0.0, 1.0, 0.0, 0.4965, 1.0, 0.0, 0.0, 0.4636, 0.0, 1.0, 1.0, 0.0, 1.0, 1.0, 0.0, 0.5586, 1.0, 0.0, 0.0, 1.0, 0.0, 0.48, 1.0, 0.0, 0.0, 1.0, 0.0, 0.3449, 1.0, 0.0, 0.0, 1.0, 0.0, 0.6495, 1.0, 0.0, 0.0, 1.0, 0.0, 0.4659, 1.0, 0.0, 0.0, 1.0, 0.0, 0.3559, 1.0, 0.0, 0.0, 0.3281, 0.0, 1.0, 1.0, 0.0, 1.0, 1.0, 0.0, 0.6193, 1.0, 0.0, 0.0, 0.4419, 0.0, 1.0, 1.0, 0.0, 1.0, 0.0, 1.0, 0.0, 0.0, 1.0, 0.0, 1.0, 1.0, 0.4793, 0.0, 1.0, 1.0, 0.0, 1.0, 1.0, 0.0, 0.5002, 1.0, 0.0, 0.0, 1.0, 0.0, 0.4052, 1.0, 0.0, 0.0, 0.5475, 0.0, 1.0, 1.0, 0.0, 1.0, 0.5158, 0.0, 1.0, 1.0, 0.0, 1.0, 0.5717, 0.0, 1.0, 1.0, 0.0, 1.0, 1.0, 0.0, 0.4053, 1.0, 0.0, 0.0, 1.0, 0.0, 0.5, 1.0, 0.0, 0.0, 1.0, 0.0, 0.5957, 0.981, 0.0, 0.0, 0.6007, 0.1622, 0.6006, 0.1876, 0.5971, 0.163, 0.5985, 0.1876, 0.5912, 0.1681, 0.5937, 0.1642, 0.5985, 0.1876, 0.5972, 0.1883, 0.5912, 0.1681, 0.5966, 0.1893, 0.5964, 0.1908, 0.58, 0.1676, 0.605, 0.1923, 0.6125, 0.1616, 0.6168, 0.1617, 0.6029, 0.1888, 0.6044, 0.1613, 0.6084, 0.1609, 0.5912, 0.1681, 0.586, 0.1609, 0.588, 0.1499, 0.58, 0.1676, 0.5834, 0.1665, 0.5966, 0.1893, 0.6241, 0.1865, 0.621, 0.1662, 0.6261, 0.1599, 0.5698, 0.1736, 0.5745, 0.1698, 0.5838, 0.1875, 0.6125, 0.1616, 0.6103, 0.144, 0.6168, 0.1617, 0.6044, 0.1613, 0.6032, 0.1456, 0.6084, 0.1609, 0.5698, 0.1736, 0.5661, 0.1544, 0.5745, 0.1698, 0.5661, 0.1544, 0.5684, 0.09468, 0.5725, 0.1536, 0.5933, 0.1483, 0.5791, 0.09568, 0.5822, 0.09358, 0.588, 0.1499, 0.5791, 0.09568, 0.5933, 0.1483, 0.5899, 0.09208, 0.5839, 0.07421, 0.5934, 0.0907, 0.6053, 0.1094, 0.5934, 0.0907, 0.5944, 0.08828, 0.577, 0.07534, 0.574, 0.06217, 0.5794, 0.07562, 0.5862, 0.09237, 0.5817, 0.07527, 0.5899, 0.09208, 0.5822, 0.09358, 0.577, 0.07534, 0.5794, 0.07562, 0.5657, 0.09464, 0.5667, 0.07643, 0.5684, 0.09468, 0.5791, 0.09568, 0.5741, 0.07503, 0.577, 0.07534, 0.5794, 0.07562, 0.574, 0.06217, 0.5817, 0.07527, 0.5741, 0.07503, 0.572, 0.0618, 0.577, 0.07534, 0.5707, 0.07526, 0.572, 0.0618, 0.5741, 0.07503, 0.5707, 0.07526, 0.5701, 0.06141, 0.572, 0.0618, 0.0, 1.0, 0.0, 0.0, 1.0, 0.0, 1.0, 1.0, 0.5701, 0.06141, 0.5728, 0.05912, 0.572, 0.0618, 0.574, 0.06217, 0.5728, 0.05922, 0.5731, 0.05913, 0.699, 0.03175, 0.679, 0.03336, 0.6759, 0.03011, 0.7024, 0.03524, 0.6932, 0.0446, 0.6747, 0.04344, 0.684, 0.006102, 0.7074, 0.02683, 0.6791, 0.008752, 0.7022, 0.02682, 0.6767, 0.01609, 0.6777, 0.01244, 0.7002, 0.02837, 0.6755, 0.02324, 0.6755, 0.0196, 0.679, 0.03336, 0.6704, 0.03615, 0.661, 0.03131, 0.6961, 0.05026, 0.675, 0.04897, 0.6932, 0.0446, 0.7029, 0.007149, 0.684, 0.006102, 0.6796, 0.0001011, 0.6751, 0.04002, 0.6704, 0.03615, 0.6993, 0.03337, 0.6777, 0.01244, 0.6618, 0.009928, 0.6791, 0.008752, 0.6755, 0.0196, 0.6613, 0.01661, 0.6767, 0.01609, 0.6667, 0.05425, 0.6598, 0.0479, 0.675, 0.04897, 0.6611, 0.02611, 0.6095, 0.02417, 0.6085, 0.02056, 0.661, 0.03131, 0.6095, 0.02417, 0.6611, 0.02611, 0.6096, 0.01273, 0.5902, 0.01178, 0.6095, 0.009075, 0.6301, 0.004421, 0.6095, 0.009075, 0.6077, 0.00728, 0.5884, 0.01973, 0.5709, 0.01769, 0.5897, 0.01717, 0.6087, 0.01632, 0.5903, 0.01457, 0.6096, 0.01273, 0.6085, 0.02056, 0.5884, 0.01973, 0.5897, 0.01717, 0.605, 0.03688, 0.5865, 0.03164, 0.6057, 0.03424, 0.6095, 0.02417, 0.587, 0.02284, 0.5884, 0.01973, 0.5897, 0.01717, 0.5709, 0.01769, 0.5903, 0.01457, 0.587, 0.02284, 0.5694, 0.02106, 0.5884, 0.01973, 0.5862, 0.02679, 0.5694, 0.02106, 0.587, 0.02284, 0.5862, 0.02679, 0.5687, 0.02337, 0.5694, 0.02106, 0.5865, 0.03164, 0.5685, 0.02523, 0.5687, 0.02337, 0.5617, 0.01823, 0.5594, 0.01886, 0.5696, 0.01082, 0.5709, 0.01321, 0.5687, 0.02337, 0.5622, 0.02015, 0.5694, 0.02106, 0.5685, 0.02523, 0.5622, 0.02015, 0.5687, 0.02337, 0.5709, 0.01769, 0.5632, 0.01925, 0.5617, 0.01823, 0.0, 0.0, 1.0, 0.518, 0.0, 1.0, 0.0, 0.0, 1.0, 0.4171, 0.0, 1.0, 1.0, 0.0, 0.9668, 1.0, 0.0, 0.0, 0.4636, 0.0, 0.0, 1.0, 0.0, 0.0, 1.0, 0.0, 0.4966, 1.0, 0.0, 0.0, 0.4636, 0.0, 1.0, 1.0, 0.0, 1.0, 1.0, 0.0, 0.5586, 1.0, 0.0, 0.0, 0.6185, 0.0, 1.0, 1.0, 0.0, 1.0, 1.0, 0.0, 0.48, 1.0, 0.0, 0.0, 1.0, 0.0, 0.6494, 1.0, 0.0, 0.0, 1.0, 0.0, 0.4659, 1.0, 0.0, 0.0, 1.0, 0.0, 0.3559, 1.0, 0.0, 0.0, 1.0, 0.0, 0.6732, 1.0, 0.0, 0.0, 0.3281, 0.0, 1.0, 1.0, 0.0, 1.0, 1.0, 0.0, 0.3979, 1.0, 0.0, 0.0, 0.6494, 0.0, 1.0, 1.0, 0.0, 1.0, 1.0, 0.0, 0.4995, 1.0, 0.0, 0.0, 1.0, 0.0, 0.5955, 1.0, 0.0, 0.0, 1.0, 0.0, 0.5949, 1.0, 0.0, 0.0, 1.0, 0.0, 0.5, 1.0, 0.0, 0.0, 0.5717, 0.0, 1.0, 1.0, 0.0, 1.0, 0.0, 0.0, 1.0, 0.4892, 0.0, 1.0, 0.5031, 0.0, 0.0, 1.0, 0.0, 0.0, 0.0, 0.0, 1.0, 0.5898, 0.0, 1.0, 0.0, 0.0, 1.0, 0.544, 0.0, 1.0, 0.5472, 0.0, 0.0, 1.0, 0.0, 0.0, 1.0, 0.0, 0.605, 1.0, 0.0, 0.0, 1.0, 0.0, 0.5152, 1.0, 0.0, 0.0, 1.0, 0.0, 0.5051, 1.0, 0.0, 0.0, 0.5967, 0.0, 1.0, 1.0, 0.0, 1.0, 0.5908, 0.0, 1.0, 1.0, 0.0, 1.0, 0.4816, 0.0, 1.0, 1.0, 0.0, 1.0, 1.0, 0.9836, 0.0, 1.0, 0.0, 0.0, 0.4497, 0.0, 1.0, 1.0, 0.0, 1.0, 1.0, 1.005, 0.0, 1.0, 0.0, 0.0, 1.0, 0.0, 0.4873, 1.0, 0.0, 0.0, 1.0, 0.0, 0.5318, 1.0, 0.0, 0.0, 1.0, 0.0, 0.3642, 1.0, 0.0, 0.0, 0.5699, 0.0, 1.0, 1.0, 0.0, 1.0, 0.6119, 0.0, 1.0, 1.0, 0.0, 1.0, 0.4486, 0.0, 1.0, 1.0, 0.0, 1.0, 1.0, 0.0, 0.4394, 1.0, 0.0, 0.0, 0.584, 0.0, 1.0, 1.0, 0.0, 1.0, 1.0, 0.0, 0.6023, 1.0, 0.0, 0.0, 1.0, 0.0, 0.5001, 1.0, 0.0, 0.0, 0.4999, 0.0, 1.0, 1.0, 0.0, 1.0, 1.0, 0.0, 0.5298, 1.0, 0.0, 0.0, 1.0, 0.0, 0.4878, 1.0, 0.0, 0.0, 1.0, 0.0, 0.5655, 1.0, 0.0, 0.0, 1.0, 0.0, 0.8417, 0.6359, 0.0, 0.0, 0.5298, 0.0, 1.0, 1.0, 0.0, 1.0, 1.0, 0.0, 0.5, 1.0, 0.0, 0.0, 1.0, 1.0, 0.0, 1.0, 0.0, 0.0, 1.0, 0.0, 1.025, 0.0, 1.0, 1.0, 0.0, 1.0, 1.0, 1.0, 0.0, 1.0, 0.0, 0.0, 1.0, 0.0, 1.0, 1.0, 0.0, 1.0, 0.0, 0.0, 1.0, 0.0, 0.0, 1.0, 0.0, 0.0, 1.0, 0.0, 1.0, 1.0, 1.008, 0.0, 1.0, 1.0, 0.0, 1.0, 0.0, 1.0, 0.0, 0.0, 1.0, 0.0, 1.0, 1.0, 0.0, 1.0, 1.025, 0.0, 1.0, 0.0, 1.0, 1.0, 0.0, 1.0, 0.0, 0.0, 1.025, 0.0, 1.0, 1.0, 0.0, 1.0, 0.0, 0.0, 1.0, 0.0, 1.0, 1.0, 1.0, 1.0, 0.0, 1.0, 0.0, 0.0, 1.0, 0.0, 0.0, 0.0, 1.008, 0.0, 0.525, 1.0, 1.0, 1.0, 0.0, 1.0, 0.0, 0.0, 1.0, 0.0, 0.3889, 0.0, 1.0, 1.0, 0.0, 1.0, 1.0, 1.0, 0.0, 1.0, 0.0, 0.0, 1.0, 0.0, 1.0, 1.0, 0.0, 1.0, 0.0, 0.0, 0.9668, 0.0, 1.0, 1.0, 0.0, 1.0, 0.0, 0.0, 1.0, 0.0, 0.0, 0.9021, 1.0, 0.0, 1.0, 1.0, 0.0, 1.0, 0.0, 0.0, 1.0, 0.0, 1.0, 1.0, 1.0, 1.0, 0.0, 1.0, 0.0, 0.0, 1.0, 0.0, 1.0, 1.0, 0.0, 1.0, 0.0, 0.0, 1.0, 0.0, 0.0, 1.0, 0.0, 0.0, 1.0, 0.0, 1.0, 1.0, 1.0, 1.0, 0.0, 1.0, 0.0, 0.0, 1.0, 0.0, 0.0, 1.0, 0.0, 0.0, 1.0, 0.0, 1.0, 1.0, 0.3712, 0.0, 1.0, 1.0, 0.0, 1.0, 1.0, 1.0, 0.0, 1.0, 0.0, 0.0, 1.0, 0.0, 1.0, 1.0, 0.0, 1.0, 0.0, 0.0, 1.0, 0.0, 1.0, 1.0, 0.0, 1.0, 0.0, 0.0, 1.0, 0.0, 1.0, 0.0, 1.0, 1.0, 0.0, 0.3982, 0.0, 0.0, 1.0, 0.0, 0.4568, 1.0, 0.6008, 0.0, 1.0, 1.0, 0.0, 1.0, 0.0, 1.0, 0.0, 0.0, 1.0, 0.0, 1.0, 1.0, 1.0, 1.0, 0.0, 1.0, 0.0, 0.0, 1.0, 0.0, 0.0, 1.0, 0.0, 0.0, 1.0, 0.0, 1.0, 1.0, 0.0, 1.0, 0.0, 0.0, 1.0, 0.0, 1.0, 1.0, 1.0, 1.0, 0.0, 1.0, 0.0, 0.0, 1.0, 0.0, 0.0, 1.0, 0.0, 0.0, 1.0, 0.0, 1.0, 1.0, 1.0, 1.0, 0.0, 1.0, 0.0, 0.0, 1.0, 0.0, 0.0, 1.0, 0.0, 0.0, 1.0, 0.0, 1.0, 1.0, 1.0, 1.0, 0.0, 1.0, 0.0, 0.0, 1.0, 0.0, 0.0, 1.0, 0.0, 0.0, 1.0, 0.0, 1.0, 1.0, 1.0, 1.0, 0.0, 1.0, 0.0, 0.0, 1.0, 0.0, 1.0, 1.0, 0.0, 1.0, 0.0, 0.0, 1.0, 0.0, 0.0, 0.0, 1.0, 0.0, 0.467, 1.0, 1.0, 1.0, 0.0, 1.0, 0.0, 0.0, 1.0, 0.0, 0.3449, 0.0, 1.0, 1.0, 0.0, 1.0, 1.0, 1.0, 0.0, 1.0, 0.0, 0.0, 1.0, 0.0, 0.4903, 0.0, 1.0, 1.0, 0.0, 1.0, 0.5367, 0.0, 1.0, 1.0, 0.0, 1.0, 0.0, 1.0, 0.0, 0.0, 1.0, 0.0, 1.0, 1.0, 0.0, 0.0, 1.0, 0.0, 0.3281, 1.0, 0.5706, 0.0, 1.0, 1.0, 0.0, 1.0, 1.0, 1.0, 0.0, 1.0, 0.0, 0.0, 1.0, 0.0, 0.0, 1.0, 0.0, 0.0, 1.0, 0.0, 1.0, 1.0, 0.4994, 0.0, 1.0, 1.0, 0.0, 1.0, 0.0, 0.0, 1.0, 0.0, 0.4793, 1.0, 0.0, 1.0, 0.0, 0.0, 1.0, 0.0, 1.0, 1.0, 0.879, 0.3064, 0.32, 0.06068, 0.05915, 0.5888, 0.6184, 0.9384, 0.0, 1.0, 0.0, 0.0, 1.0, 0.0, 1.0, 1.0, 0.0, 0.0, 1.0, 0.0, 0.3268, 1.0, 0.0, 0.0, 1.0, 0.0, 0.5814, 1.0, 0.0, 1.0, 0.0, 0.0, 1.0, 0.0, 1.0, 1.0, 1.0, 1.0, 0.0, 1.0, 0.0, 0.0, 1.0, 0.0, 0.0, 1.0, 0.0, 0.0, 1.0, 0.0, 1.0, 1.0, 1.0, 1.0, 0.0, 1.0, 1.008, 0.0, 1.0, 0.0, 1.0, 1.0, 0.0, 1.0, 0.0, 0.0, 1.0, 0.0, 0.5026, 0.0, 1.0, 1.0, 0.0, 1.0, 1.0, 1.0, 0.0, 1.0, 0.0, 0.0, 1.0, 0.0, 0.4489, 0.0, 1.0, 1.0, 0.0, 1.0, 0.4636, 0.0, 1.0, 1.0, 0.0, 1.0, 0.0, 1.0, 0.0, 0.0, 1.0, 0.0, 1.0, 1.0, 0.0, 1.0, 0.0, 0.0, 1.0, 0.0, 1.0, 1.0, 1.0, 1.0, 0.0, 1.0, 0.9668, 0.0, 1.0, 0.0, 0.0, 1.0, 0.0, 0.0, 1.0, 0.0, 1.0, 1.0, 1.0, 1.0, 0.0, 1.0, 0.0, 0.0, 1.0, 0.0, 0.0, 1.0, 0.0, 0.0, 1.0, 0.0, 1.0, 1.0, 1.0, 1.0, 0.0, 1.0, 0.0, 0.0, 1.0, 0.0, 0.0, 1.0, 0.0, 0.0, 1.0, 0.0, 1.0, 1.0, 0.0, 0.0, 1.0, 0.0, 0.5948, 1.0, 0.0, 1.0, 0.0, 0.0, 1.0, 0.0, 1.0, 1.0, 0.0, 1.0, 0.0, 0.0, 1.0, 0.0, 1.0, 1.0, 0.0, 0.0, 1.0, 0.0, 0.5, 1.0, 1.0, 1.0, 0.0, 1.0, 0.0, 0.0, 1.0, 0.0, 1.0, 1.0, 0.0, 1.0, 0.0, 0.0, 1.0, 0.0, 1.0, 1.0, 0.0, 1.0, 0.0, 0.0, 1.0, 0.0, 0.0, 1.0, 0.0, 0.0, 1.0, 0.0, 1.0, 1.0, 1.0, 1.0, 0.0, 1.0, 0.0, 0.0, 1.0, 0.0, 0.5985, 0.1876, 0.5937, 0.1642, 0.5971, 0.163, 0.6006, 0.1876, 0.5838, 0.1875, 0.58, 0.1676, 0.5964, 0.1908, 0.5965, 0.1931, 0.5983, 0.1955, 0.5698, 0.1736, 0.5838, 0.1875, 0.5965, 0.1931, 0.5758, 0.1978, 0.5698, 0.1736, 0.5983, 0.1955, 0.6027, 0.1978, 0.621, 0.1662, 0.6241, 0.1865, 0.6027, 0.1978, 0.6047, 0.1956, 0.605, 0.1923, 0.6168, 0.1617, 0.621, 0.1662, 0.6047, 0.1956, 0.6029, 0.1888, 0.6084, 0.1609, 0.6125, 0.1616, 0.605, 0.1923, 0.6007, 0.1622, 0.6044, 0.1613, 0.6029, 0.1888, 0.6006, 0.1876, 0.6696, 0.2126, 0.6913, 0.211, 0.6713, 0.2132, 0.6526, 0.2145, 0.586, 0.1609, 0.5972, 0.1883, 0.5966, 0.1893, 0.5834, 0.1665, 0.5972, 0.1883, 0.586, 0.1609, 0.5912, 0.1681, 0.5838, 0.1875, 0.5745, 0.1698, 0.58, 0.1676, 0.5722, 0.09415, 0.579, 0.1523, 0.5725, 0.1536, 0.5684, 0.09468, 0.5758, 0.1978, 0.5644, 0.1728, 0.5698, 0.1736, 0.6209, 0.1417, 0.6261, 0.1599, 0.621, 0.1662, 0.6166, 0.1427, 0.6166, 0.1427, 0.621, 0.1662, 0.6168, 0.1617, 0.6103, 0.144, 0.586, 0.1609, 0.5834, 0.1665, 0.579, 0.1523, 0.5725, 0.1536, 0.579, 0.1523, 0.58, 0.1676, 0.5745, 0.1698, 0.5834, 0.1665, 0.58, 0.1676, 0.579, 0.1523, 0.6103, 0.144, 0.6125, 0.1616, 0.6084, 0.1609, 0.6032, 0.1456, 0.5933, 0.1483, 0.5982, 0.1468, 0.6007, 0.1622, 0.5971, 0.163, 0.5745, 0.1698, 0.5661, 0.1544, 0.5725, 0.1536, 0.5982, 0.1468, 0.6032, 0.1456, 0.6044, 0.1613, 0.6007, 0.1622, 0.5971, 0.163, 0.5937, 0.1642, 0.5933, 0.1483, 0.5661, 0.1544, 0.5698, 0.1736, 0.5644, 0.1728, 0.5594, 0.1547, 0.588, 0.1499, 0.5933, 0.1483, 0.5937, 0.1642, 0.5912, 0.1681, 0.6565, 0.2111, 0.6696, 0.2126, 0.6526, 0.2145, 0.6395, 0.213, 0.5862, 0.09237, 0.5899, 0.09208, 0.6103, 0.144, 0.6032, 0.1456, 0.5618, 0.1183, 0.5638, 0.09502, 0.5657, 0.09464, 0.5822, 0.09358, 0.5862, 0.09237, 0.6032, 0.1456, 0.5982, 0.1468, 0.5982, 0.1468, 0.5933, 0.1483, 0.5822, 0.09358, 0.5661, 0.1544, 0.5657, 0.09464, 0.5684, 0.09468, 0.5657, 0.09464, 0.5661, 0.1544, 0.5594, 0.1547, 0.5618, 0.1183, 0.6233, 0.2141, 0.6565, 0.2111, 0.6395, 0.213, 0.6116, 0.2154, 0.5791, 0.09568, 0.588, 0.1499, 0.586, 0.1609, 0.5707, 0.07526, 0.5934, 0.0907, 0.6053, 0.1094, 0.6209, 0.1417, 0.6166, 0.1427, 0.5707, 0.07526, 0.586, 0.1609, 0.579, 0.1523, 0.5722, 0.09415, 0.5899, 0.09208, 0.5934, 0.0907, 0.6166, 0.1427, 0.6103, 0.144, 0.6011, 0.2158, 0.6233, 0.2141, 0.6116, 0.2154, 0.5926, 0.2167, 0.5667, 0.07643, 0.5707, 0.07526, 0.5722, 0.09415, 0.5684, 0.09468, 0.5899, 0.09208, 0.5817, 0.07527, 0.5839, 0.07421, 0.5667, 0.07643, 0.5657, 0.09464, 0.5638, 0.09502, 0.5639, 0.07738, 0.5862, 0.09237, 0.5794, 0.07562, 0.5817, 0.07527, 0.5822, 0.09358, 0.5791, 0.09568, 0.577, 0.07534, 0.5862, 0.09237, 0.5822, 0.09358, 0.5794, 0.07562, 0.5836, 0.216, 0.6011, 0.2158, 0.5926, 0.2167, 0.5771, 0.2167, 0.5854, 0.07284, 0.5944, 0.08828, 0.5934, 0.0907, 0.5839, 0.07421, 0.5791, 0.09568, 0.5707, 0.07526, 0.5741, 0.07503, 0.5683, 0.06119, 0.5701, 0.06141, 0.5667, 0.07643, 0.5639, 0.07738, 0.577, 0.07534, 0.572, 0.0618, 0.574, 0.06217, 0.5701, 0.2075, 0.5836, 0.216, 0.5771, 0.2167, 0.5648, 0.2081, 0.5761, 0.06103, 0.5768, 0.05964, 0.5854, 0.07284, 0.5839, 0.07421, 0.5839, 0.07421, 0.5817, 0.07527, 0.5761, 0.06103, 0.5707, 0.07526, 0.5667, 0.07643, 0.5701, 0.06141, 0.5817, 0.07527, 0.574, 0.06217, 0.5761, 0.06103, 0.5731, 0.05913, 0.5738, 0.0591, 0.5768, 0.05964, 0.5761, 0.06103, 0.5731, 0.05913, 0.5728, 0.05922, 0.5728, 0.05912, 0.5731, 0.05908, 0.5738, 0.0591, 0.5731, 0.05908, 0.5701, 0.06141, 0.5683, 0.06119, 0.5738, 0.0591, 0.5761, 0.06103, 0.574, 0.06217, 0.5731, 0.05913, 0.5701, 0.06141, 0.5731, 0.05908, 0.5728, 0.05912, 0.574, 0.06217, 0.572, 0.0618, 0.5728, 0.05922, 0.6993, 0.03008, 0.6751, 0.02668, 0.6755, 0.02324, 0.7002, 0.02837, 0.572, 0.0618, 0.5728, 0.05912, 0.5728, 0.05922, 0.5648, 0.2081, 0.5594, 0.2086, 0.5701, 0.2075, 0.6759, 0.03011, 0.6751, 0.02668, 0.6993, 0.03008, 0.699, 0.03175, 0.6747, 0.04344, 0.6751, 0.04002, 0.7001, 0.03435, 0.7024, 0.03524, 0.679, 0.03336, 0.699, 0.03175, 0.6993, 0.03337, 0.6993, 0.03337, 0.7001, 0.03435, 0.6751, 0.04002, 0.7086, 0.03564, 0.6961, 0.05026, 0.6932, 0.0446, 0.7024, 0.03524, 0.7206, 0.03215, 0.7001, 0.05759, 0.6961, 0.05026, 0.7086, 0.03564, 0.684, 0.006102, 0.7029, 0.007149, 0.7206, 0.03215, 0.7074, 0.02683, 0.6777, 0.01244, 0.6791, 0.008752, 0.7074, 0.02683, 0.7022, 0.02682, 0.7002, 0.02837, 0.6755, 0.0196, 0.6767, 0.01609, 0.7022, 0.02682, 0.6696, 0.2031, 0.6913, 0.2015, 0.6713, 0.2038, 0.6526, 0.205, 0.6667, 0.05425, 0.6961, 0.05026, 0.7001, 0.05759, 0.6744, 0.05882, 0.6993, 0.03337, 0.6704, 0.03615, 0.679, 0.03336, 0.6961, 0.05026, 0.6667, 0.05425, 0.675, 0.04897, 0.6932, 0.0446, 0.675, 0.04897, 0.6747, 0.04344, 0.6062, 0.03047, 0.6607, 0.03996, 0.6598, 0.0479, 0.6057, 0.03424, 0.6626, 0.0001011, 0.6796, 0.0001011, 0.684, 0.006102, 0.6623, 0.004083, 0.6623, 0.004083, 0.684, 0.006102, 0.6791, 0.008752, 0.6618, 0.009928, 0.6704, 0.03615, 0.6751, 0.04002, 0.6607, 0.03996, 0.6598, 0.0479, 0.6607, 0.03996, 0.6747, 0.04344, 0.675, 0.04897, 0.6751, 0.04002, 0.6747, 0.04344, 0.6607, 0.03996, 0.6618, 0.009928, 0.6777, 0.01244, 0.6767, 0.01609, 0.6613, 0.01661, 0.6611, 0.02611, 0.6611, 0.02134, 0.6755, 0.02324, 0.6751, 0.02668, 0.6611, 0.02134, 0.6613, 0.01661, 0.6755, 0.0196, 0.6755, 0.02324, 0.6751, 0.02668, 0.6759, 0.03011, 0.6611, 0.02611, 0.661, 0.03131, 0.6611, 0.02611, 0.6759, 0.03011, 0.679, 0.03336, 0.6744, 0.05882, 0.6573, 0.05788, 0.6667, 0.05425, 0.6565, 0.2017, 0.6696, 0.2031, 0.6526, 0.205, 0.6395, 0.2036, 0.6087, 0.01632, 0.6096, 0.01273, 0.6618, 0.009928, 0.6613, 0.01661, 0.6259, 0.04626, 0.6049, 0.03886, 0.605, 0.03688, 0.6057, 0.03424, 0.6598, 0.0479, 0.6667, 0.05425, 0.605, 0.03688, 0.6611, 0.02134, 0.6611, 0.02611, 0.6085, 0.02056, 0.6085, 0.02056, 0.6087, 0.01632, 0.6613, 0.01661, 0.6611, 0.02134, 0.605, 0.03688, 0.6667, 0.05425, 0.6573, 0.05788, 0.6259, 0.04626, 0.6233, 0.2046, 0.6565, 0.2017, 0.6395, 0.2036, 0.6116, 0.2059, 0.6095, 0.02417, 0.661, 0.03131, 0.6704, 0.03615, 0.5862, 0.02679, 0.6095, 0.009075, 0.6301, 0.004421, 0.6626, 0.0001011, 0.6623, 0.004083, 0.5862, 0.02679, 0.6704, 0.03615, 0.6607, 0.03996, 0.6062, 0.03047, 0.6096, 0.01273, 0.6095, 0.009075, 0.6623, 0.004083, 0.6618, 0.009928, 0.6011, 0.2063, 0.6233, 0.2046, 0.6116, 0.2059, 0.5926, 0.2073, 0.5865, 0.03164, 0.5862, 0.02679, 0.6062, 0.03047, 0.6057, 0.03424, 0.6096, 0.01273, 0.5903, 0.01457, 0.5902, 0.01178, 0.5865, 0.03164, 0.605, 0.03688, 0.6049, 0.03886, 0.587, 0.03485, 0.6087, 0.01632, 0.5897, 0.01717, 0.5903, 0.01457, 0.6085, 0.02056, 0.6095, 0.02417, 0.5884, 0.01973, 0.6087, 0.01632, 0.6085, 0.02056, 0.5897, 0.01717, 0.5836, 0.2066, 0.6011, 0.2063, 0.5926, 0.2073, 0.5771, 0.2073, 0.5896, 0.0096, 0.6077, 0.00728, 0.6095, 0.009075, 0.5902, 0.01178, 0.6095, 0.02417, 0.5862, 0.02679, 0.587, 0.02284, 0.5684, 0.02707, 0.5685, 0.02523, 0.5865, 0.03164, 0.587, 0.03485, 0.5884, 0.01973, 0.5694, 0.02106, 0.5709, 0.01769, 0.5701, 0.198, 0.5836, 0.2066, 0.5771, 0.2073, 0.5648, 0.1986, 0.5709, 0.01321, 0.5696, 0.01082, 0.5896, 0.0096, 0.5902, 0.01178, 0.5622, 0.02015, 0.5594, 0.01886, 0.5617, 0.01823, 0.5632, 0.01925, 0.5902, 0.01178, 0.5903, 0.01457, 0.5709, 0.01321, 0.5862, 0.02679, 0.5865, 0.03164, 0.5687, 0.02337, 0.5903, 0.01457, 0.5709, 0.01769, 0.5709, 0.01321, 0.5622, 0.02015, 0.5685, 0.02523, 0.5684, 0.02707, 0.5594, 0.01886, 0.5694, 0.02106, 0.5622, 0.02015, 0.5632, 0.01925, 0.5709, 0.01321, 0.5709, 0.01769, 0.5617, 0.01823, 0.5709, 0.01769, 0.5694, 0.02106, 0.5632, 0.01925, 0.0, 1.0, 0.0, 0.0, 1.0, 0.0, 1.0, 1.0, 0.5648, 0.1986, 0.5594, 0.1991, 0.5701, 0.198, 1.0, 1.0, 0.0, 1.0, 0.0, 0.0, 1.0, 0.0, 1.025, 0.0, 1.0, 1.0, 0.0, 1.0, 1.0, 1.0, 0.0, 1.0, 0.0, 0.0, 1.0, 0.0, 1.0, 1.0, 0.0, 1.0, 0.0, 0.0, 1.0, 0.0, 0.0, 1.0, 0.0, 0.0, 1.0, 0.0, 1.0, 1.0, 1.008, 0.0, 1.0, 1.0, 0.0, 1.0, 0.0, 1.0, 0.0, 0.0, 1.0, 0.0, 1.0, 1.0, 0.0, 1.0, 1.025, 0.0, 1.0, 0.0, 1.0, 1.0, 0.0, 1.0, 0.0, 0.0, 1.025, 0.0, 1.0, 1.0, 0.0, 1.0, 0.0, 0.0, 1.0, 0.0, 1.0, 1.0, 1.0, 1.0, 0.0, 1.0, 0.0, 0.0, 1.0, 0.0, 0.0, 0.0, 1.008, 0.0, 0.525, 1.0, 1.0, 1.0, 0.0, 1.0, 0.0, 0.0, 1.0, 0.0, 0.3889, 0.0, 1.0, 1.0, 0.0, 1.0, 1.0, 1.0, 0.0, 1.0, 0.0, 0.0, 1.0, 0.0, 1.0, 1.0, 0.0, 1.0, 0.0, 0.0, 0.9668, 0.0, 1.0, 1.0, 0.0, 1.0, 0.0, 0.0, 1.0, 0.0, 1.0, 1.0, 0.0, 1.0, 0.0, 0.0, 1.0, 0.0, 0.0, 1.0, 0.0, 0.0, 1.0, 0.0, 1.0, 1.0, 1.0, 1.0, 0.0, 1.0, 0.0, 0.0, 1.0, 0.0, 1.0, 1.0, 0.0, 1.0, 0.0, 0.0, 1.0, 0.0, 0.0, 1.0, 0.0, 0.0, 1.0, 0.0, 1.0, 1.0, 1.0, 1.0, 0.0, 1.0, 0.0, 0.0, 1.0, 0.0, 0.0, 1.0, 0.0, 0.0, 1.0, 0.0, 1.0, 1.0, 0.3712, 0.0, 1.0, 1.0, 0.0, 1.0, 1.0, 1.0, 0.0, 1.0, 0.0, 0.0, 1.0, 0.0, 1.0, 1.0, 0.0, 1.0, 0.0, 0.0, 1.0, 0.0, 1.0, 1.0, 0.0, 1.0, 0.0, 0.0, 1.0, 0.0, 1.0, 0.0, 1.0, 1.0, 0.0, 0.3982, 0.0, 0.0, 1.0, 0.0, 0.4568, 1.0, 0.6008, 0.0, 1.0, 1.0, 0.0, 1.0, 0.0, 1.0, 0.0, 0.0, 1.0, 0.0, 1.0, 1.0, 1.0, 1.0, 0.0, 1.0, 0.0, 0.0, 1.0, 0.0, 0.0, 1.0, 0.0, 0.0, 1.0, 0.0, 1.0, 1.0, 0.0, 1.0, 0.0, 0.0, 1.0, 0.0, 1.0, 1.0, 1.0, 1.0, 0.0, 1.0, 0.0, 0.0, 1.0, 0.0, 0.0, 1.0, 0.0, 0.0, 1.0, 0.0, 1.0, 1.0, 1.0, 1.0, 0.0, 1.0, 0.0, 0.0, 1.0, 0.0, 0.0, 1.0, 0.0, 0.0, 1.0, 0.0, 1.0, 1.0, 1.0, 1.0, 0.0, 1.0, 0.0, 0.0, 1.0, 0.0, 0.0, 1.0, 0.0, 0.0, 1.0, 0.0, 1.0, 1.0, 1.0, 1.0, 0.0, 1.0, 0.0, 0.0, 1.0, 0.0, 0.0, 1.0, 0.0, 0.0, 1.0, 0.0, 1.0, 1.0, 1.0, 1.0, 0.0, 1.0, 0.0, 0.0, 1.0, 0.0, 0.0, 0.0, 1.0, 0.0, 0.6596, 1.0, 0.0, 1.0, 0.0, 0.0, 1.0, 0.0, 1.0, 1.0, 1.0, 1.0, 0.0, 1.0, 0.0, 0.0, 1.0, 0.0, 1.0, 1.0, 0.0, 1.0, 0.0, 0.0, 1.0, 0.0, 0.4903, 0.0, 1.0, 1.0, 0.0, 1.0, 0.5367, 0.0, 1.0, 1.0, 0.0, 1.0, 1.0, 1.0, 0.0, 1.0, 0.0, 0.0, 1.0, 0.0, 0.0, 0.0, 1.0, 0.0, 0.3281, 1.0, 0.5706, 0.0, 1.0, 1.0, 0.0, 1.0, 0.3559, 0.0, 1.0, 1.0, 0.0, 1.0, 0.0, 1.0, 0.0, 0.0, 1.0, 0.0, 1.0, 1.0, 1.0, 1.0, 0.0, 1.0, 0.0, 0.0, 1.0, 0.0, 0.476, 0.02697, 0.07578, 0.5339, 0.6184, 0.9384, 0.9371, 0.389, 0.4659, 0.0, 1.0, 1.0, 0.0, 1.0, 1.0, 1.0, 0.0, 1.0, 0.0, 0.0, 1.0, 0.0, 0.4995, 0.0, 1.0, 1.0, 0.0, 1.0, 0.4268, 0.0, 1.0, 1.0, 0.0, 1.0, 0.0, 0.0, 1.0, 0.0, 0.5, 1.0, 0.0, 0.0, 1.0, 0.0, 0.6184, 0.9384, 0.3979, 0.0, 1.0, 1.0, 0.0, 1.0, 0.457, 0.0, 1.0, 1.0, 0.0, 1.0, 0.0, 0.0, 1.0, 0.0, 0.3104, 1.0, 0.0, 0.0, 1.0, 0.0, 0.5, 1.0, 1.0, 1.0, 0.0, 1.0, 0.0, 0.0, 1.0, 0.0, 0.0, 1.0, 0.0, 0.0, 1.0, 0.0, 1.0, 1.0, 1.0, 1.0, 0.0, 1.0, 1.008, 0.0, 1.0, 0.0, 1.0, 1.0, 0.0, 1.0, 0.0, 0.0, 1.0, 0.0, 0.5026, 0.0, 1.0, 1.0, 0.0, 1.0, 0.0, 1.0, 0.0, 0.0, 1.0, 0.0, 1.0, 1.0, 0.4489, 0.0, 1.0, 1.0, 0.0, 1.0, 1.0, 1.0, 0.0, 1.0, 0.0, 0.0, 1.0, 0.0, 1.0, 1.0, 0.0, 1.0, 0.0, 0.0, 1.0, 0.0, 0.0, 1.0, 0.0, 0.0, 1.0, 0.0, 1.0, 1.0, 0.0, 1.0, 0.0, 0.0, 1.0, 0.0, 1.0, 1.0, 1.0, 1.0, 0.0, 1.0, 0.9668, 0.0, 1.0, 0.0, 0.0, 1.0, 0.0, 0.0, 1.0, 0.0, 1.0, 1.0, 1.0, 1.0, 0.0, 1.0, 0.0, 0.0, 1.0, 0.0, 1.0, 1.0, 0.0, 1.0, 0.0, 0.0, 1.0, 0.0, 0.0, 1.0, 0.0, 0.0, 1.0, 0.0, 1.0, 1.0, 0.0, 1.0, 0.0, 0.0, 1.0, 0.0, 1.0, 1.0, 0.0, 1.0, 0.0, 0.0, 1.0, 0.0, 1.0, 1.0, 0.0, 1.0, 0.0, 0.0, 1.0, 0.0, 1.0, 1.0, 0.0, 1.0, 0.0, 0.0, 1.0, 0.0, 1.0, 1.0, 0.0, 1.0, 0.0, 0.0, 1.0, 0.0, 1.0, 1.0, 1.0, 1.0, 0.0, 1.0, 0.0, 0.0, 1.0, 0.0, 1.0, 1.0, 0.0, 1.0, 0.0, 0.0, 1.0, 0.0, 0.0, 1.0, 0.0, 0.0, 1.0, 0.0, 1.0, 1.0, 1.0, 1.0, 0.0, 1.0, 0.0, 0.0, 1.0, 0.0, 0.0, 1.0, 0.0, 0.0, 1.0, 0.0, 1.0, 1.0, 0.0, 1.0, 0.0, 0.0, 1.0, 0.0, 1.0, 1.0, 0.0, 1.0, 0.0, 0.0, 1.0, 0.0, 1.0, 1.0, 1.0, 1.0, 0.0, 1.0, 0.0, 0.0, 1.0, 0.0, 0.0, 1.0, 0.0, 0.0, 1.0, 0.0, 1.0, 1.0, 0.0, 0.5, 1.0, 0.0, 1.0, 1.0, 1.0, 1.0, 0.0, 1.0, 0.0, 0.0, 1.0, 0.0, 0.0, 0.5, 1.0, 0.0, 1.0, 1.0, 0.0, 0.0, 1.0, 0.0, 0.001535, 1.0, 1.0, 0.0, 1.0, 1.0, 0.0, 0.5948, 1.0, 1.0, 0.0, 1.0, 0.0, 0.0, 1.0, 0.0, 1.0, 0.0, 1.0, 1.0, 0.0, 0.5, 0.0, 1.0, 0.0, 0.0, 1.0, 0.0, 1.0, 1.0, 1.0, 1.0, 0.0, 1.0, 0.0, 0.0, 1.0, 0.0, 0.0, 1.0, 0.0, 0.0, 1.0, 0.0, 1.0, 1.0, 0.0, 1.0, 0.0, 0.0, 1.0, 0.0, 1.0, 1.0, 1.0, 1.0, 0.0, 1.0, 0.0, 0.0, 1.0, 0.0, 1.0, 1.0, 0.0, 1.0, 0.0, 0.0, 1.0, 0.0, 0.0, 1.0, 0.0, 0.0, 0.001035, 0.3261, 1.0, 1.0, 1.0, 1.0, 0.0, 1.0, 0.0, 0.0, 1.0, 0.0, 0.0, 1.0, 0.001035, 0.3261, 1.0, 0.0, 1.0, 1.0, 0.0, 1.0, 0.0, 0.0, 1.0, 0.0, 1.0, 1.0, 1.0, 1.0, 0.0, 1.0, 0.0, 0.0, 1.0, 0.0, 1.0, 1.0, 0.0, 1.0, 0.0, 0.0, 1.0, 0.0, 0.0, 0.0, 1.0, 0.0, 0.3814, 1.0, 0.0, 1.0, 0.0, 0.0, 1.0, 0.0, 1.0, 1.0, 1.0, 1.0, 0.0, 1.0, 0.0, 0.0, 1.0, 0.0, 1.0, 1.0, 0.0, 1.0, 0.0, 0.0, 1.0, 0.0, 1.0, 1.0, 0.0, 1.0, 0.0, 0.0, 1.0, 0.0, 0.4017, 0.0, 1.0, 1.0, 0.0, 1.0, 0.0, 1.0, 0.0, 0.0, 1.0, 0.0, 1.0, 1.0, 0.0, 0.0, 1.0, 0.0, 0.4816, 1.0, 0.4046, 0.0, 1.0, 1.0, 0.0, 1.0, 1.0, 1.0, 0.0, 1.0, 0.0, 0.0, 1.0, 0.0, 0.0, 0.0, 1.0, 0.0, 0.4047, 1.0, 1.0, 0.0, 1.0, 1.0, 0.0, 0.9836, 0.0, 1.0, 0.0, 0.0, 1.0, 0.0, 1.0, 1.0, 0.0, 0.9971, 1.0, 0.0, 1.0, 1.0, 1.0, 1.0, 0.0, 1.0, 0.0, 0.0, 1.0, 0.0, 0.0, 1.0, 0.0, 0.0, 1.0, 0.0, 1.0, 1.0, 0.0, 0.0, 1.0, 0.0, 0.3849, 1.0, 0.3814, 0.0, 1.0, 1.0, 0.0, 1.0, 1.0, 1.0, 0.0, 1.0, 0.0, 0.0, 1.0, 0.0, 0.4047, 0.0, 1.0, 1.0, 0.0, 1.0, 0.0, 0.0, 1.0, 0.0, 0.479, 1.0, 0.0, 0.0, 1.0, 0.0, 0.3166, 1.0, 0.0, 0.0, 1.0, 0.0, 0.4823, 1.0, 0.0, 0.0, 1.0, 0.0, 0.4708, 1.0, 0.0, 1.0, 0.0, 0.0, 1.0, 0.0, 1.0, 1.0, 1.0, 1.0, 0.0, 1.0, 0.0, 0.0, 1.0, 0.0, 0.3166, 0.0, 1.0, 1.0, 0.0, 1.0, 0.0, 0.0, 1.0, 0.0, 0.5588, 1.0, 0.0, 0.0, 1.0, 0.0, 0.4486, 1.0, 0.3849, 0.0, 1.0, 1.0, 0.0, 1.0, 0.3757, 0.0, 1.0, 1.0, 0.0, 1.0, 0.0, 1.0, 0.0, 0.0, 1.0, 0.0, 1.0, 1.0, 0.0, 0.0, 1.0, 0.0, 0.4082, 1.0, 0.4706, 0.0, 1.0, 1.0, 0.0, 1.0, 0.0, 0.0, 1.0, 0.0, 0.4971, 1.0, 0.3477, 0.0, 1.0, 1.0, 0.0, 1.0, 0.0, 0.0, 1.0, 0.0, 0.3998, 1.0, 0.0, 1.0, 0.0, 0.0, 1.0, 0.0, 1.0, 1.0, 0.0, 0.0, 1.0, 0.0, 0.4059, 1.0, 1.0, 1.0, 0.0, 1.0, 0.0, 0.0, 1.0, 0.0, 0.4059, 0.0, 1.0, 1.0, 0.0, 1.0, 0.4082, 0.0, 1.0, 1.0, 0.0, 1.0, 0.0, 0.0, 1.0, 0.0, 0.4435, 1.0, 0.5001, 0.0, 1.0, 1.0, 0.0, 1.0, 0.1364, 0.7705, 0.8417, 0.6359, 0.3305, 0.1145, 0.4729, 0.0, 1.0, 1.0, 0.0, 1.0, 0.0, 0.0, 1.0, 0.0, 0.4053, 1.0])
me_cylinder_000.use_remesh_preserve_volume = False
me_cylinder_000.use_remesh_preserve_attributes = False
me_cylinder_000.use_mirror_vertex_groups = False
me_cylinder_000.update()

# ---- objects
ob_cylinder_001 = bpy.data.objects.new('Cylinder.001', me_cylinder_000)

# ---- transforms, parenting, visibility, modifiers, constraints
ob_cylinder_001.location = (0.0, 0.0, 0.0)
ob_cylinder_001.lineart.crease_threshold = 0.0

# ---- collection membership
col_collection_1.objects.link(ob_cylinder_001)

# ---- scene / render settings (as saved in the file)
scene.frame_start = 1; scene.frame_end = 250; scene.frame_set(1)
scene.render.engine = 'BLENDER_EEVEE_NEXT'
scene.render.resolution_percentage = 50
scene.render.dither_intensity = 0.0
scene.cycles.use_denoising = False
scene.cycles.samples = 128
scene.cycles.sampling_pattern = 'TABULATED_SOBOL'
scene.cycles.use_adaptive_sampling = False
scene.cycles.use_light_tree = False
scene.cycles.blur_glossy = 0.0
scene.cycles.sample_clamp_indirect = 0.0
scene.view_settings.view_transform = 'Standard'
bpy.context.view_layer.update()

# ---- added for rendering (the .blend has no active camera and no usable light): camera, sun
cam_auto = bpy.data.cameras.new('AutoCamera')
cam_auto.lens = 50.0
cam_auto.sensor_width = 36.0
cam_auto.clip_end = 1000.0
ob_auto_camera = bpy.data.objects.new('AutoCamera', cam_auto)
scene.collection.objects.link(ob_auto_camera)
ob_auto_camera.location = (21.6188, -25.0051, 25.9716)
ob_auto_camera.rotation_euler = (1.09748, -7.21219e-08, 0.694738)
scene.camera = ob_auto_camera
light_auto_sun = bpy.data.lights.new('AutoSun', 'SUN')
light_auto_sun.energy = 3.0
light_auto_sun.angle = 0.0523599
ob_auto_sun = bpy.data.objects.new('AutoSun', light_auto_sun)
scene.collection.objects.link(ob_auto_sun)
ob_auto_sun.rotation_euler = (0.872665, 0.174533, 0.523599)
bpy.context.view_layer.update()
